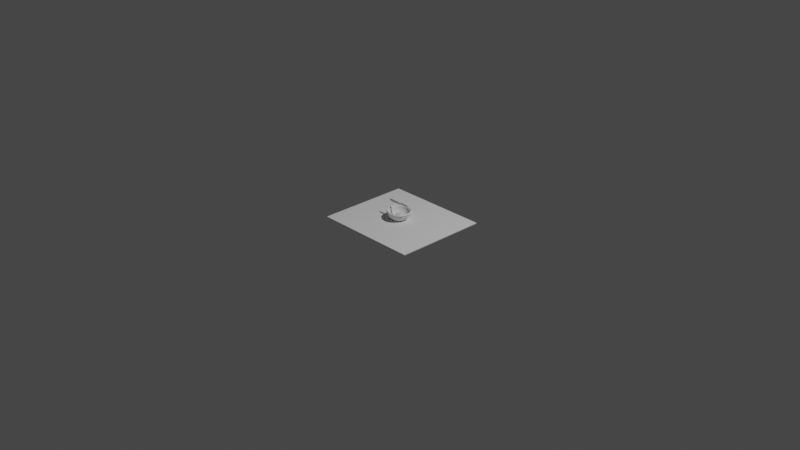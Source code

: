 # Source: apple.blend  (saved by Blender 4.0.36; exported with 4.5.12 LTS)
import bpy
from mathutils import Matrix  # noqa: F401  (used for matrix-valued properties, if any)

bpy.ops.wm.read_factory_settings(use_empty=True)
scene = bpy.context.scene
scene.name = 'Scene'

# ---- collections
col_collection = bpy.data.collections.new('collection'); scene.collection.children.link(col_collection)
col_assets = bpy.data.collections.new('assets'); scene.collection.children.link(col_assets)
col_items = bpy.data.collections.new('items'); scene.collection.children.link(col_items)

# ---- world
world_world = bpy.data.worlds.new('World'); scene.world = world_world
world_world.use_nodes = True; world_world.node_tree.nodes.clear()
_N = world_world.node_tree.nodes; _L = world_world.node_tree.links
n0 = _N.new('ShaderNodeOutputWorld'); n0.name = 'World Output'; n0.location = (300, 300)
n1 = _N.new('ShaderNodeBackground'); n1.name = 'Background'; n1.location = (10, 300)
n1.inputs[0].default_value = (0.05088, 0.05088, 0.05088, 1.0)
_L.new(n1.outputs[0], n0.inputs[0])
n0.is_active_output = True
world_world.color = (0.05088, 0.05088, 0.05088)
world_world.use_sun_shadow = False
world_world.sun_shadow_jitter_overblur = 0.0

# ---- cameras
cam_camera = bpy.data.cameras.new('Camera')
cam_camera.clip_end = 100.0
cam_camera.ortho_scale = 7.314

# ---- lights
light_light = bpy.data.lights.new('Light', 'POINT')
light_light.transmission_factor = 0.0
light_light.use_soft_falloff = False
light_light.energy = 1000.0
light_light.shadow_soft_size = 0.1
light_light.shadow_maximum_resolution = 0.006
light_light.use_absolute_resolution = True

# ---- meshes
me_sphere = bpy.data.meshes.new('Sphere')
me_sphere.from_pydata([(-0.002699, 0.008491, 0.01736), (-0.0007286, 0.01886, 0.02115), (0.0004356, 0.03418, 0.01749), (0.0005803, 0.03841, 0.009168), (0.0006242, 0.0395, -0.0003679), (0.001085, 0.03234, -0.02011), (-0.0002375, 0.01989, -0.03685), (-0.003859, 0.01229, -0.03167), (0.001324, 0.007889, 0.01767), (0.00698, 0.01768, 0.0222), (0.0115, 0.02559, 0.02383), (0.01469, 0.03151, 0.01907), (0.01725, 0.0354, 0.01006), (0.01808, 0.0364, -0.000285), (0.01659, 0.03427, -0.01084), (0.01363, 0.03006, -0.02011), (0.009905, 0.02472, -0.03183), (0.005199, 0.01877, -0.03718), (-0.001062, 0.01174, -0.03222), (9.768e-05, 0.0005731, 0.007332), (0.005264, 0.006137, 0.01807), (0.01388, 0.01376, 0.02316), (0.02084, 0.01955, 0.0247), (0.02634, 0.02404, 0.01944), (0.03056, 0.02697, 0.01006), (0.0319, 0.02771, -0.000285), (0.02932, 0.02606, -0.01084), (0.02361, 0.02298, -0.02011), (0.0161, 0.01909, -0.0317), (0.009005, 0.01487, -0.0368), (0.001075, 0.009833, -0.03242), (0.008325, 0.00339, 0.01835), (0.01838, 0.007493, 0.02346), (0.02641, 0.01058, 0.02471), (0.03294, 0.01301, 0.01944), (0.03767, 0.0146, 0.01006), (0.0392, 0.015, -0.000285), (0.03625, 0.01404, -0.01084), (0.03055, 0.01246, -0.0201), (0.02065, 0.01067, -0.03119), (0.01154, 0.009061, -0.03612), (0.002543, 0.006934, -0.03224), (0.009992, 5.523e-07, 0.01843), (0.01974, 1.08e-05, 0.02343), (0.02777, 3.256e-06, 0.02471), (0.0342, 9.909e-06, 0.01944), (0.03925, 3.154e-05, 0.01006), (0.04086, 4.435e-05, -0.000285), (0.03733, 3.612e-05, -0.01084), (0.0314, 0.0002208, -0.01986), (0.02306, 0.001204, -0.03057), (0.01276, 0.002514, -0.03535), (0.00333, 0.003574, -0.03178), (0.01008, -0.003441, 0.01843), (0.01826, -0.007437, 0.02226), (0.02539, -0.01052, 0.02311), (0.0311, -0.01288, 0.01866), (0.0344, -0.01441, 0.01006), (0.03436, -0.0148, -0.000285), (0.03015, -0.01377, -0.0108), (0.02449, -0.01115, -0.01913), (0.01878, -0.00748, -0.02972), (0.0121, -0.003665, -0.03476), (0.003267, 0.0002936, -0.03129), (0.008531, -0.006254, 0.01839), (0.01442, -0.01376, 0.02124), (0.01944, -0.01949, 0.02136), (0.02379, -0.02414, 0.01724), (0.02587, -0.02739, 0.009865), (0.02505, -0.0283, -0.000285), (0.02031, -0.02585, -0.01076), (0.01474, -0.02049, -0.01887), (0.01182, -0.0145, -0.02938), (0.008569, -0.008706, -0.03448), (0.002117, -0.002443, -0.03081), (0.005445, -0.007843, 0.01842), (0.00833, -0.01774, 0.02206), (0.01053, -0.02557, 0.02312), (0.01288, -0.03176, 0.01876), (0.01403, -0.03616, 0.01006), (0.01334, -0.03744, -0.000285), (0.01056, -0.03393, -0.01084), (0.006872, -0.02689, -0.01934), (0.005148, -0.01926, -0.02979), (0.003661, -0.01202, -0.03416), (-7.531e-05, -0.004283, -0.03034), (0.001049, -0.00791, 0.01843), (0.0007275, -0.01864, 0.02338), (1.107e-07, -0.02755, 0.02471), (-3.482e-05, -0.034, 0.01944), (-0.0001533, -0.03838, 0.01006), (-0.0005329, -0.03954, -0.000285), (-0.001264, -0.03586, -0.01084), (-0.001886, -0.02872, -0.01972), (-0.002085, -0.02088, -0.02982), (-0.001939, -0.01321, -0.0335), (-0.002934, -0.005002, -0.02991), (-0.003865, -0.006801, 0.01843), (-0.007537, -0.01687, 0.02346), (-0.01071, -0.02537, 0.02471), (-0.01342, -0.0311, 0.01944), (-0.01544, -0.0347, 0.01006), (-0.01605, -0.03557, -0.000285), (-0.01481, -0.0324, -0.01084), (-0.01265, -0.02625, -0.01995), (-0.0104, -0.01929, -0.02919), (-0.007899, -0.01222, -0.03274), (-0.005872, -0.004521, -0.02966), (-0.0036, 0.003295, -0.02764), (-0.008177, -0.005014, 0.0184), (-0.01462, -0.01299, 0.02337), (-0.01979, -0.01944, 0.02471), (-0.02469, -0.0238, 0.01944), (-0.02822, -0.02655, 0.01006), (-0.02927, -0.0272, -0.000285), (-0.02689, -0.02506, -0.01084), (-0.02266, -0.02036, -0.01977), (-0.01811, -0.01485, -0.02896), (-0.01345, -0.009187, -0.03265), (-0.008539, -0.0029, -0.0298), (-0.01098, -0.002521, 0.01824), (-0.01893, -0.00715, 0.02245), (-0.0256, -0.01052, 0.02356), (-0.03164, -0.01288, 0.0189), (-0.03576, -0.01437, 0.01006), (-0.03685, -0.01472, -0.000285), (-0.03402, -0.01371, -0.01084), (-0.02908, -0.01123, -0.01991), (-0.02359, -0.007997, -0.02978), (-0.01755, -0.004435, -0.03385), (-0.01058, -0.0003379, -0.03018), (-0.01194, 0.0004998, 0.01794), (-0.02013, 1.947e-05, 0.02153), (-0.02749, 1.177e-08, 0.02223), (-0.03376, 1.629e-08, 0.01786), (-0.03798, 1.448e-08, 0.009935), (-0.0391, 1.167e-08, -0.000285), (-0.03656, 1.394e-08, -0.01084), (-0.03155, 6.826e-05, -0.02011), (-0.02578, 0.0006001, -0.03105), (-0.01911, 0.00157, -0.03474), (-0.01165, 0.002841, -0.0304), (-0.01131, 0.003564, 0.01768), (-0.01852, 0.007291, 0.02131), (-0.02574, 0.01052, 0.02249), (-0.03209, 0.01288, 0.0184), (-0.03665, 0.01437, 0.01002), (-0.03797, 0.01472, -0.000285), (-0.03524, 0.01373, -0.01084), (-0.03004, 0.01181, -0.02011), (-0.02397, 0.00975, -0.03074), (-0.01778, 0.008016, -0.03426), (-0.01138, 0.006198, -0.03041), (-0.00937, 0.00617, 0.01743), (-0.01423, 0.01326, 0.02115), (-0.02009, 0.01944, 0.0222), (-0.02543, 0.02381, 0.01757), (-0.02962, 0.02657, 0.009366), (-0.03097, 0.02722, -0.000306), (-0.02822, 0.02539, -0.01084), (-0.02337, 0.02199, -0.02008), (-0.0182, 0.018, -0.02955), (-0.01377, 0.01388, -0.03361), (-0.009687, 0.009218, -0.03051), (-0.006386, 0.007901, 0.01727), (-0.008088, 0.0173, 0.02071), (-0.01087, 0.02553, 0.02136), (-0.01387, 0.03139, 0.0166), (-0.01633, 0.03513, 0.008587), (-0.01714, 0.03603, -0.0005643), (-0.01538, 0.03368, -0.01084), (-0.01243, 0.02934, -0.02011), (-0.008836, 0.02399, -0.0308), (-0.007084, 0.01811, -0.03501), (-0.006993, 0.01139, -0.03098), (0.0002688, 0.02774, 0.02225), (0.0007326, 0.03706, -0.01084), (0.001709, 0.02645, -0.03183), (-8.15e-05, 0.001847, 0.009403), (-0.001949, 0.0008993, 0.01646), (0.001078, 0.001437, 0.009403), (-0.0008632, 0.0003859, 0.01652), (0.001559, 0.000446, 0.009403), (-0.0004132, -0.0008536, 0.01655), (0.001078, -0.0005447, 0.009403), (-0.0008632, -0.002093, 0.01652), (-8.15e-05, -0.000955, 0.009403), (-0.001949, -0.002606, 0.01646), (-0.001241, -0.0005447, 0.009403), (-0.003036, -0.002093, 0.01639), (-0.001722, 0.000446, 0.009403), (-0.003486, -0.0008536, 0.01636), (-0.001241, 0.001437, 0.009403), (-0.003036, 0.0003859, 0.01639), (-0.0008003, -0.001366, 0.0232), (-0.0001405, -0.001736, 0.02297), (0.0001328, -0.002629, 0.02287), (-0.0001405, -0.003523, 0.02297), (-0.0008003, -0.003893, 0.0232), (-0.00146, -0.003523, 0.02343), (-0.001733, -0.002629, 0.02353), (-0.00146, -0.001736, 0.02343), (0.00601, 0.001787, 0.0349), (0.00718, 0.001135, 0.03453), (0.007665, -0.0004377, 0.03437), (0.00718, -0.002011, 0.03453), (0.00601, -0.002663, 0.0349), (0.004839, -0.002011, 0.03527), (0.004354, -0.0004377, 0.03543), (0.004839, 0.001135, 0.03527), (5.838e-05, -0.003103, 0.02903), (0.0004895, -0.002036, 0.02895), (0.00153, -0.004613, 0.02875), (0.0004895, -0.004171, 0.02895), (0.003002, -0.002001, 0.02848), (0.002571, -0.003068, 0.02856), (0.00153, -0.001593, 0.02875), (0.002571, -0.0009328, 0.02856), (0.004354, -0.0004377, 0.03543), (0.00601, -0.002663, 0.0349), (0.007665, -0.0004377, 0.03437), (0.00601, 0.001787, 0.0349), (0.004839, 0.001135, 0.03527), (0.004839, -0.002011, 0.03527), (0.00718, -0.002011, 0.03453), (0.00718, 0.001135, 0.03453)], [], [(5, 176, 14, 15), (3, 2, 11, 12), (108, 7, 18), (1, 0, 8, 9), (177, 5, 15, 16), (4, 3, 12, 13), (175, 1, 9, 10), (6, 177, 16, 17), (176, 4, 13, 14), (2, 175, 10, 11), (7, 6, 17, 18), (0, 19, 8), (10, 9, 21, 22), (17, 16, 28, 29), (14, 13, 25, 26), (11, 10, 22, 23), (18, 17, 29, 30), (8, 19, 20), (15, 14, 26, 27), (12, 11, 23, 24), (108, 18, 30), (9, 8, 20, 21), (16, 15, 27, 28), (13, 12, 24, 25), (24, 23, 34, 35), (108, 30, 41), (21, 20, 31, 32), (28, 27, 38, 39), (25, 24, 35, 36), (22, 21, 32, 33), (29, 28, 39, 40), (26, 25, 36, 37), (23, 22, 33, 34), (30, 29, 40, 41), (20, 19, 31), (27, 26, 37, 38), (34, 33, 44, 45), (41, 40, 51, 52), (31, 19, 42), (38, 37, 48, 49), (35, 34, 45, 46), (108, 41, 52), (32, 31, 42, 43), (39, 38, 49, 50), (36, 35, 46, 47), (33, 32, 43, 44), (40, 39, 50, 51), (37, 36, 47, 48), (47, 46, 57, 58), (44, 43, 54, 55), (51, 50, 61, 62), (48, 47, 58, 59), (45, 44, 55, 56), (52, 51, 62, 63), (42, 19, 53), (49, 48, 59, 60), (46, 45, 56, 57), (108, 52, 63), (43, 42, 53, 54), (50, 49, 60, 61), (57, 56, 67, 68), (108, 63, 74), (54, 53, 64, 65), (61, 60, 71, 72), (58, 57, 68, 69), (55, 54, 65, 66), (62, 61, 72, 73), (59, 58, 69, 70), (56, 55, 66, 67), (63, 62, 73, 74), (53, 19, 64), (60, 59, 70, 71), (70, 69, 80, 81), (67, 66, 77, 78), (74, 73, 84, 85), (64, 19, 75), (71, 70, 81, 82), (68, 67, 78, 79), (108, 74, 85), (65, 64, 75, 76), (72, 71, 82, 83), (69, 68, 79, 80), (66, 65, 76, 77), (73, 72, 83, 84), (80, 79, 90, 91), (77, 76, 87, 88), (84, 83, 94, 95), (81, 80, 91, 92), (78, 77, 88, 89), (85, 84, 95, 96), (75, 19, 86), (82, 81, 92, 93), (79, 78, 89, 90), (108, 85, 96), (76, 75, 86, 87), (83, 82, 93, 94), (93, 92, 103, 104), (90, 89, 100, 101), (108, 96, 107), (87, 86, 97, 98), (94, 93, 104, 105), (91, 90, 101, 102), (88, 87, 98, 99), (95, 94, 105, 106), (92, 91, 102, 103), (89, 88, 99, 100), (96, 95, 106, 107), (86, 19, 97), (103, 102, 114, 115), (100, 99, 111, 112), (107, 106, 118, 119), (97, 19, 109), (104, 103, 115, 116), (101, 100, 112, 113), (108, 107, 119), (98, 97, 109, 110), (105, 104, 116, 117), (102, 101, 113, 114), (99, 98, 110, 111), (106, 105, 117, 118), (117, 116, 127, 128), (114, 113, 124, 125), (111, 110, 121, 122), (118, 117, 128, 129), (115, 114, 125, 126), (112, 111, 122, 123), (119, 118, 129, 130), (109, 19, 120), (116, 115, 126, 127), (113, 112, 123, 124), (108, 119, 130), (110, 109, 120, 121), (120, 19, 131), (127, 126, 137, 138), (124, 123, 134, 135), (108, 130, 141), (121, 120, 131, 132), (128, 127, 138, 139), (125, 124, 135, 136), (122, 121, 132, 133), (129, 128, 139, 140), (126, 125, 136, 137), (123, 122, 133, 134), (130, 129, 140, 141), (140, 139, 150, 151), (137, 136, 147, 148), (134, 133, 144, 145), (141, 140, 151, 152), (131, 19, 142), (138, 137, 148, 149), (135, 134, 145, 146), (108, 141, 152), (132, 131, 142, 143), (139, 138, 149, 150), (136, 135, 146, 147), (133, 132, 143, 144), (143, 142, 153, 154), (150, 149, 160, 161), (147, 146, 157, 158), (144, 143, 154, 155), (151, 150, 161, 162), (148, 147, 158, 159), (145, 144, 155, 156), (152, 151, 162, 163), (142, 19, 153), (149, 148, 159, 160), (146, 145, 156, 157), (108, 152, 163), (163, 162, 173, 174), (153, 19, 164), (160, 159, 170, 171), (157, 156, 167, 168), (108, 163, 174), (154, 153, 164, 165), (161, 160, 171, 172), (158, 157, 168, 169), (155, 154, 165, 166), (162, 161, 172, 173), (159, 158, 169, 170), (156, 155, 166, 167), (166, 165, 1, 175), (173, 172, 177, 6), (170, 169, 4, 176), (167, 166, 175, 2), (174, 173, 6, 7), (164, 19, 0), (171, 170, 176, 5), (168, 167, 2, 3), (108, 174, 7), (165, 164, 0, 1), (172, 171, 5, 177), (169, 168, 3, 4), (178, 179, 181, 180), (180, 181, 183, 182), (182, 183, 185, 184), (184, 185, 187, 186), (186, 187, 189, 188), (188, 189, 191, 190), (179, 193, 201, 194), (190, 191, 193, 192), (192, 193, 179, 178), (222, 218, 208, 209), (181, 179, 194, 195), (185, 183, 196, 197), (191, 189, 199, 200), (187, 185, 197, 198), (193, 191, 200, 201), (183, 181, 195, 196), (189, 187, 198, 199), (203, 202, 209, 208, 207, 206, 205, 204), (223, 219, 206, 207), (224, 220, 204, 205), (225, 221, 202, 203), (221, 222, 209, 202), (218, 223, 207, 208), (219, 224, 205, 206), (220, 225, 203, 204), (196, 195, 217, 214), (198, 197, 215, 212), (200, 199, 213, 210), (194, 201, 211, 216), (195, 194, 216, 217), (197, 196, 214, 215), (199, 198, 212, 213), (201, 200, 210, 211), (214, 217, 225, 220), (212, 215, 224, 219), (210, 213, 223, 218), (216, 211, 222, 221), (217, 216, 221, 225), (215, 214, 220, 224), (213, 212, 219, 223), (211, 210, 218, 222)])
me_sphere.polygons.foreach_set('use_smooth', [True] * 233)
_uv = me_sphere.uv_layers.new(name='UVMap')
_uv.uv.foreach_set('vector', [0.2747, 0.524, 0.3328, 0.5562, 0.2741, 0.63, 0.2327, 0.589, 0.4262, 0.6464, 0.4569, 0.6989, 0.3859, 0.7482, 0.3509, 0.7095, 0.02632, 0.4406, 0.08992, 0.4423, 0.08703, 0.4607, 0.4971, 0.8053, 0.5274, 0.8748, 0.5016, 0.8853, 0.4494, 0.8232, 0.1965, 0.4933, 0.2747, 0.524, 0.2327, 0.589, 0.1754, 0.5393, 0.3862, 0.5994, 0.4262, 0.6464, 0.3509, 0.7095, 0.3135, 0.6711, 0.4758, 0.7488, 0.4971, 0.8053, 0.4494, 0.8232, 0.4132, 0.7828, 0.1465, 0.4715, 0.1965, 0.4933, 0.1754, 0.5393, 0.1361, 0.5038, 0.3328, 0.5562, 0.3862, 0.5994, 0.3135, 0.6711, 0.2741, 0.63, 0.4569, 0.6989, 0.4758, 0.7488, 0.4132, 0.7828, 0.3859, 0.7482, 0.08992, 0.4423, 0.1465, 0.4715, 0.1361, 0.5038, 0.08703, 0.4607, 0.5274, 0.8748, 0.5429, 0.9613, 0.5016, 0.8853, 0.4132, 0.7828, 0.4494, 0.8232, 0.4101, 0.8524, 0.3684, 0.8218, 0.1361, 0.5038, 0.1754, 0.5393, 0.143, 0.5736, 0.1133, 0.5265, 0.2741, 0.63, 0.3135, 0.6711, 0.2567, 0.728, 0.2214, 0.6876, 0.3859, 0.7482, 0.4132, 0.7828, 0.3684, 0.8218, 0.3336, 0.7935, 0.08703, 0.4607, 0.1361, 0.5038, 0.1133, 0.5265, 0.0755, 0.4751, 0.5016, 0.8853, 0.5429, 0.9613, 0.4764, 0.9013, 0.2327, 0.589, 0.2741, 0.63, 0.2214, 0.6876, 0.1871, 0.6395, 0.3509, 0.7095, 0.3859, 0.7482, 0.3336, 0.7935, 0.2938, 0.7609, 0.02632, 0.4406, 0.08703, 0.4607, 0.0755, 0.4751, 0.4494, 0.8232, 0.5016, 0.8853, 0.4764, 0.9013, 0.4101, 0.8524, 0.1754, 0.5393, 0.2327, 0.589, 0.1871, 0.6395, 0.143, 0.5736, 0.3135, 0.6711, 0.3509, 0.7095, 0.2938, 0.7609, 0.2567, 0.728, 0.2938, 0.7609, 0.3336, 0.7935, 0.2939, 0.8456, 0.2478, 0.8139, 0.02632, 0.4406, 0.0755, 0.4751, 0.05755, 0.4855, 0.4101, 0.8524, 0.4764, 0.9013, 0.4565, 0.9212, 0.3831, 0.8913, 0.143, 0.5736, 0.1871, 0.6395, 0.1332, 0.6851, 0.09779, 0.6056, 0.2567, 0.728, 0.2938, 0.7609, 0.2478, 0.8139, 0.2071, 0.7783, 0.3684, 0.8218, 0.4101, 0.8524, 0.3831, 0.8913, 0.3359, 0.8694, 0.1133, 0.5265, 0.143, 0.5736, 0.09779, 0.6056, 0.07958, 0.5449, 0.2214, 0.6876, 0.2567, 0.728, 0.2071, 0.7783, 0.1679, 0.7354, 0.3336, 0.7935, 0.3684, 0.8218, 0.3359, 0.8694, 0.2939, 0.8456, 0.0755, 0.4751, 0.1133, 0.5265, 0.07958, 0.5449, 0.05755, 0.4855, 0.4764, 0.9013, 0.5429, 0.9613, 0.4565, 0.9212, 0.1871, 0.6395, 0.2214, 0.6876, 0.1679, 0.7354, 0.1332, 0.6851, 0.2939, 0.8456, 0.3359, 0.8694, 0.3163, 0.932, 0.2629, 0.9176, 0.05755, 0.4855, 0.07958, 0.5449, 0.03903, 0.5582, 0.03607, 0.4919, 0.4565, 0.9212, 0.5429, 0.9613, 0.4443, 0.9436, 0.1332, 0.6851, 0.1679, 0.7354, 0.09786, 0.7829, 0.06716, 0.719, 0.2478, 0.8139, 0.2939, 0.8456, 0.2629, 0.9176, 0.1987, 0.8868, 0.02632, 0.4406, 0.05755, 0.4855, 0.03607, 0.4919, 0.3831, 0.8913, 0.4565, 0.9212, 0.4443, 0.9436, 0.3701, 0.9386, 0.09779, 0.6056, 0.1332, 0.6851, 0.06716, 0.719, 0.04295, 0.6334, 0.2071, 0.7783, 0.2478, 0.8139, 0.1987, 0.8868, 0.1425, 0.8434, 0.3359, 0.8694, 0.3831, 0.8913, 0.3701, 0.9386, 0.3163, 0.932, 0.07958, 0.5449, 0.09779, 0.6056, 0.04295, 0.6334, 0.03903, 0.5582, 0.1679, 0.7354, 0.2071, 0.7783, 0.1425, 0.8434, 0.09786, 0.7829, 0.4147, 0.1222, 0.4596, 0.168, 0.3976, 0.23, 0.3546, 0.1935, 0.5167, 0.2704, 0.5271, 0.3199, 0.4833, 0.3388, 0.4587, 0.2994, 0.1412, 0.02571, 0.2119, 0.03483, 0.1881, 0.08898, 0.1394, 0.064, 0.3558, 0.08631, 0.4147, 0.1222, 0.3546, 0.1935, 0.301, 0.1603, 0.4962, 0.2231, 0.5167, 0.2704, 0.4587, 0.2994, 0.4322, 0.2666, 0.07811, 0.02549, 0.1412, 0.02571, 0.1394, 0.064, 0.07876, 0.04611, 0.5402, 0.3878, 0.5741, 0.4764, 0.5183, 0.3931, 0.2928, 0.06154, 0.3558, 0.08631, 0.301, 0.1603, 0.2497, 0.1296, 0.4596, 0.168, 0.4962, 0.2231, 0.4322, 0.2666, 0.3976, 0.23, 0.0285, 0.03352, 0.07811, 0.02549, 0.07876, 0.04611, 0.5271, 0.3199, 0.5402, 0.3878, 0.5183, 0.3931, 0.4833, 0.3388, 0.2119, 0.03483, 0.2928, 0.06154, 0.2497, 0.1296, 0.1881, 0.08898, 0.3976, 0.23, 0.4322, 0.2666, 0.3772, 0.3127, 0.3421, 0.2878, 0.0285, 0.03352, 0.07876, 0.04611, 0.07311, 0.06378, 0.4833, 0.3388, 0.5183, 0.3931, 0.5013, 0.4061, 0.447, 0.3685, 0.1881, 0.08898, 0.2497, 0.1296, 0.199, 0.1893, 0.1527, 0.1346, 0.3546, 0.1935, 0.3976, 0.23, 0.3421, 0.2878, 0.2993, 0.2593, 0.4587, 0.2994, 0.4833, 0.3388, 0.447, 0.3685, 0.4103, 0.34, 0.1394, 0.064, 0.1881, 0.08898, 0.1527, 0.1346, 0.1219, 0.09648, 0.301, 0.1603, 0.3546, 0.1935, 0.2993, 0.2593, 0.2474, 0.2271, 0.4322, 0.2666, 0.4587, 0.2994, 0.4103, 0.34, 0.3772, 0.3127, 0.07876, 0.04611, 0.1394, 0.064, 0.1219, 0.09648, 0.07311, 0.06378, 0.5183, 0.3931, 0.5741, 0.4764, 0.5013, 0.4061, 0.2497, 0.1296, 0.301, 0.1603, 0.2474, 0.2271, 0.199, 0.1893, 0.2474, 0.2271, 0.2993, 0.2593, 0.2502, 0.3153, 0.2037, 0.2788, 0.3772, 0.3127, 0.4103, 0.34, 0.3758, 0.3933, 0.3382, 0.3718, 0.07311, 0.06378, 0.1219, 0.09648, 0.09711, 0.1212, 0.06111, 0.07709, 0.5013, 0.4061, 0.5741, 0.4764, 0.4912, 0.4269, 0.199, 0.1893, 0.2474, 0.2271, 0.2037, 0.2788, 0.1581, 0.2318, 0.3421, 0.2878, 0.3772, 0.3127, 0.3382, 0.3718, 0.2948, 0.3441, 0.0285, 0.03352, 0.07311, 0.06378, 0.06111, 0.07709, 0.447, 0.3685, 0.5013, 0.4061, 0.4912, 0.4269, 0.4226, 0.4074, 0.1527, 0.1346, 0.199, 0.1893, 0.1581, 0.2318, 0.1179, 0.1671, 0.2993, 0.2593, 0.3421, 0.2878, 0.2948, 0.3441, 0.2502, 0.3153, 0.4103, 0.34, 0.447, 0.3685, 0.4226, 0.4074, 0.3758, 0.3933, 0.1219, 0.09648, 0.1527, 0.1346, 0.1179, 0.1671, 0.09711, 0.1212, 0.2502, 0.3153, 0.2948, 0.3441, 0.248, 0.4127, 0.195, 0.3727, 0.3758, 0.3933, 0.4226, 0.4074, 0.4132, 0.4547, 0.3567, 0.4546, 0.09711, 0.1212, 0.1179, 0.1671, 0.0789, 0.1886, 0.06549, 0.137, 0.2037, 0.2788, 0.2502, 0.3153, 0.195, 0.3727, 0.1488, 0.3204, 0.3382, 0.3718, 0.3758, 0.3933, 0.3567, 0.4546, 0.3073, 0.4405, 0.06111, 0.07709, 0.09711, 0.1212, 0.06549, 0.137, 0.04432, 0.0848, 0.4912, 0.4269, 0.5741, 0.4764, 0.4879, 0.4555, 0.1581, 0.2318, 0.2037, 0.2788, 0.1488, 0.3204, 0.1126, 0.2599, 0.2948, 0.3441, 0.3382, 0.3718, 0.3073, 0.4405, 0.248, 0.4127, 0.0285, 0.03352, 0.06111, 0.07709, 0.04432, 0.0848, 0.4226, 0.4074, 0.4912, 0.4269, 0.4879, 0.4555, 0.4132, 0.4547, 0.1179, 0.1671, 0.1581, 0.2318, 0.1126, 0.2599, 0.0789, 0.1886, 0.7393, 0.09395, 0.8071, 0.1257, 0.752, 0.1898, 0.7014, 0.1513, 0.9071, 0.2223, 0.9348, 0.2825, 0.8628, 0.3165, 0.8308, 0.2732, 0.4955, 0.04793, 0.5505, 0.05023, 0.5447, 0.06839, 0.9561, 0.3909, 0.9602, 0.4679, 0.9285, 0.4751, 0.9054, 0.4041, 0.6617, 0.06448, 0.7393, 0.09395, 0.7014, 0.1513, 0.6413, 0.1138, 0.8658, 0.1693, 0.9071, 0.2223, 0.8308, 0.2732, 0.7949, 0.2315, 0.9468, 0.3339, 0.9561, 0.3909, 0.9054, 0.4041, 0.8854, 0.3546, 0.6085, 0.05128, 0.6617, 0.06448, 0.6413, 0.1138, 0.5959, 0.08864, 0.8071, 0.1257, 0.8658, 0.1693, 0.7949, 0.2315, 0.752, 0.1898, 0.9348, 0.2825, 0.9468, 0.3339, 0.8854, 0.3546, 0.8628, 0.3165, 0.5505, 0.05023, 0.6085, 0.05128, 0.5959, 0.08864, 0.5447, 0.06839, 0.9602, 0.4679, 0.9641, 0.5581, 0.9285, 0.4751, 0.752, 0.1898, 0.7949, 0.2315, 0.7363, 0.2852, 0.7004, 0.2441, 0.8628, 0.3165, 0.8854, 0.3546, 0.8375, 0.3861, 0.8078, 0.3559, 0.5447, 0.06839, 0.5959, 0.08864, 0.5721, 0.122, 0.5329, 0.08425, 0.9285, 0.4751, 0.9641, 0.5581, 0.8999, 0.4856, 0.7014, 0.1513, 0.752, 0.1898, 0.7004, 0.2441, 0.6586, 0.2021, 0.8308, 0.2732, 0.8628, 0.3165, 0.8078, 0.3559, 0.7718, 0.3208, 0.4955, 0.04793, 0.5447, 0.06839, 0.5329, 0.08425, 0.9054, 0.4041, 0.9285, 0.4751, 0.8999, 0.4856, 0.8623, 0.4247, 0.6413, 0.1138, 0.7014, 0.1513, 0.6586, 0.2021, 0.6098, 0.1567, 0.7949, 0.2315, 0.8308, 0.2732, 0.7718, 0.3208, 0.7363, 0.2852, 0.8854, 0.3546, 0.9054, 0.4041, 0.8623, 0.4247, 0.8375, 0.3861, 0.5959, 0.08864, 0.6413, 0.1138, 0.6098, 0.1567, 0.5721, 0.122, 0.6098, 0.1567, 0.6586, 0.2021, 0.6093, 0.2424, 0.5677, 0.1875, 0.7363, 0.2852, 0.7718, 0.3208, 0.7222, 0.3712, 0.6834, 0.3341, 0.8375, 0.3861, 0.8623, 0.4247, 0.8312, 0.4555, 0.798, 0.4272, 0.5721, 0.122, 0.6098, 0.1567, 0.5677, 0.1875, 0.5401, 0.1469, 0.7004, 0.2441, 0.7363, 0.2852, 0.6834, 0.3341, 0.6459, 0.2892, 0.8078, 0.3559, 0.8375, 0.3861, 0.798, 0.4272, 0.7624, 0.4027, 0.5329, 0.08425, 0.5721, 0.122, 0.5401, 0.1469, 0.516, 0.0964, 0.8999, 0.4856, 0.9641, 0.5581, 0.8792, 0.499, 0.6586, 0.2021, 0.7004, 0.2441, 0.6459, 0.2892, 0.6093, 0.2424, 0.7718, 0.3208, 0.8078, 0.3559, 0.7624, 0.4027, 0.7222, 0.3712, 0.4955, 0.04793, 0.5329, 0.08425, 0.516, 0.0964, 0.8623, 0.4247, 0.8999, 0.4856, 0.8792, 0.499, 0.8312, 0.4555, 0.8792, 0.499, 0.9641, 0.5581, 0.8685, 0.5169, 0.6093, 0.2424, 0.6459, 0.2892, 0.5791, 0.3363, 0.5484, 0.2772, 0.7222, 0.3712, 0.7624, 0.4027, 0.7188, 0.4669, 0.6687, 0.4368, 0.4955, 0.04793, 0.516, 0.0964, 0.4954, 0.1023, 0.8312, 0.4555, 0.8792, 0.499, 0.8685, 0.5169, 0.813, 0.498, 0.5677, 0.1875, 0.6093, 0.2424, 0.5484, 0.2772, 0.5155, 0.2053, 0.6834, 0.3341, 0.7222, 0.3712, 0.6687, 0.4368, 0.6199, 0.3921, 0.798, 0.4272, 0.8312, 0.4555, 0.813, 0.498, 0.7663, 0.4849, 0.5401, 0.1469, 0.5677, 0.1875, 0.5155, 0.2053, 0.5021, 0.1578, 0.6459, 0.2892, 0.6834, 0.3341, 0.6199, 0.3921, 0.5791, 0.3363, 0.7624, 0.4027, 0.798, 0.4272, 0.7663, 0.4849, 0.7188, 0.4669, 0.516, 0.0964, 0.5401, 0.1469, 0.5021, 0.1578, 0.4954, 0.1023, 0.6233, 0.5095, 0.6745, 0.5144, 0.651, 0.5682, 0.6095, 0.55, 0.811, 0.5767, 0.8683, 0.6217, 0.8049, 0.684, 0.7624, 0.6441, 0.9348, 0.7286, 0.9484, 0.7749, 0.8909, 0.7989, 0.8687, 0.763, 0.5665, 0.5128, 0.6233, 0.5095, 0.6095, 0.55, 0.5634, 0.5342, 0.9632, 0.8771, 0.9868, 0.9759, 0.9449, 0.8848, 0.7502, 0.5438, 0.811, 0.5767, 0.7624, 0.6441, 0.7136, 0.6067, 0.9098, 0.6763, 0.9348, 0.7286, 0.8687, 0.763, 0.8402, 0.7233, 0.5116, 0.513, 0.5665, 0.5128, 0.5634, 0.5342, 0.9569, 0.8204, 0.9632, 0.8771, 0.9449, 0.8848, 0.9143, 0.8379, 0.6745, 0.5144, 0.7502, 0.5438, 0.7136, 0.6067, 0.651, 0.5682, 0.8683, 0.6217, 0.9098, 0.6763, 0.8402, 0.7233, 0.8049, 0.684, 0.9484, 0.7749, 0.9569, 0.8204, 0.9143, 0.8379, 0.8909, 0.7989, 0.9143, 0.8379, 0.9449, 0.8848, 0.9297, 0.8995, 0.8808, 0.8662, 0.651, 0.5682, 0.7136, 0.6067, 0.6687, 0.661, 0.6166, 0.6187, 0.8049, 0.684, 0.8402, 0.7233, 0.7874, 0.766, 0.7556, 0.7325, 0.8909, 0.7989, 0.9143, 0.8379, 0.8808, 0.8662, 0.8458, 0.8331, 0.6095, 0.55, 0.651, 0.5682, 0.6166, 0.6187, 0.5824, 0.5876, 0.7624, 0.6441, 0.8049, 0.684, 0.7556, 0.7325, 0.7145, 0.6976, 0.8687, 0.763, 0.8909, 0.7989, 0.8458, 0.8331, 0.8177, 0.8013, 0.5634, 0.5342, 0.6095, 0.55, 0.5824, 0.5876, 0.5524, 0.5532, 0.9449, 0.8848, 0.9868, 0.9759, 0.9297, 0.8995, 0.7136, 0.6067, 0.7624, 0.6441, 0.7145, 0.6976, 0.6687, 0.661, 0.8402, 0.7233, 0.8687, 0.763, 0.8177, 0.8013, 0.7874, 0.766, 0.5116, 0.513, 0.5634, 0.5342, 0.5524, 0.5532, 0.5524, 0.5532, 0.5824, 0.5876, 0.5391, 0.6187, 0.5358, 0.568, 0.9297, 0.8995, 0.9868, 0.9759, 0.9186, 0.9189, 0.6687, 0.661, 0.7145, 0.6976, 0.6573, 0.7533, 0.6139, 0.7124, 0.7874, 0.766, 0.8177, 0.8013, 0.7711, 0.8548, 0.7349, 0.8229, 0.5116, 0.513, 0.5524, 0.5532, 0.5358, 0.568, 0.8808, 0.8662, 0.9297, 0.8995, 0.9186, 0.9189, 0.8555, 0.9027, 0.6166, 0.6187, 0.6687, 0.661, 0.6139, 0.7124, 0.5621, 0.6589, 0.7556, 0.7325, 0.7874, 0.766, 0.7349, 0.8229, 0.7002, 0.7901, 0.8458, 0.8331, 0.8808, 0.8662, 0.8555, 0.9027, 0.8078, 0.8807, 0.5824, 0.5876, 0.6166, 0.6187, 0.5621, 0.6589, 0.5391, 0.6187, 0.7145, 0.6976, 0.7556, 0.7325, 0.7002, 0.7901, 0.6573, 0.7533, 0.8177, 0.8013, 0.8458, 0.8331, 0.8078, 0.8807, 0.7711, 0.8548, 0.8078, 0.8807, 0.8555, 0.9027, 0.8401, 0.9477, 0.7824, 0.945, 0.5391, 0.6187, 0.5621, 0.6589, 0.5021, 0.6907, 0.4952, 0.6363, 0.6573, 0.7533, 0.7002, 0.7901, 0.6304, 0.8693, 0.5842, 0.8175, 0.7711, 0.8548, 0.8078, 0.8807, 0.7824, 0.945, 0.734, 0.9315, 0.5358, 0.568, 0.5391, 0.6187, 0.4952, 0.6363, 0.5161, 0.5761, 0.9186, 0.9189, 0.9868, 0.9759, 0.9119, 0.942, 0.6139, 0.7124, 0.6573, 0.7533, 0.5842, 0.8175, 0.5461, 0.7629, 0.7349, 0.8229, 0.7711, 0.8548, 0.734, 0.9315, 0.6803, 0.9058, 0.5116, 0.513, 0.5358, 0.568, 0.5161, 0.5761, 0.8555, 0.9027, 0.9186, 0.9189, 0.9119, 0.942, 0.8401, 0.9477, 0.5621, 0.6589, 0.6139, 0.7124, 0.5461, 0.7629, 0.5021, 0.6907, 0.7002, 0.7901, 0.7349, 0.8229, 0.6803, 0.9058, 0.6304, 0.8693, 0.02736, 0.8026, 0.02837, 0.8459, 0.02147, 0.8471, 0.01991, 0.8014, 0.07604, 0.801, 0.0782, 0.8468, 0.07006, 0.8479, 0.0693, 0.8015, 0.0693, 0.8015, 0.07006, 0.8479, 0.06212, 0.8492, 0.06301, 0.8033, 0.06301, 0.8033, 0.06212, 0.8492, 0.05514, 0.8495, 0.05599, 0.8055, 0.05599, 0.8055, 0.05514, 0.8495, 0.04847, 0.8487, 0.04851, 0.8066, 0.04851, 0.8066, 0.04847, 0.8487, 0.04164, 0.8473, 0.04156, 0.8062, 0.02837, 0.8459, 0.03483, 0.8461, 0.03758, 0.8895, 0.03268, 0.889, 0.04156, 0.8062, 0.04164, 0.8473, 0.03483, 0.8461, 0.03479, 0.8046, 0.03479, 0.8046, 0.03483, 0.8461, 0.02837, 0.8459, 0.02736, 0.8026, 0.03091, 0.9674, 0.03935, 0.9658, 0.03935, 0.9658, 0.03091, 0.9674, 0.02147, 0.8471, 0.02837, 0.8459, 0.03268, 0.889, 0.02771, 0.8893, 0.06212, 0.8492, 0.07006, 0.8479, 0.06442, 0.8896, 0.0587, 0.8904, 0.04164, 0.8473, 0.04847, 0.8487, 0.04902, 0.891, 0.04326, 0.8904, 0.05514, 0.8495, 0.06212, 0.8492, 0.0587, 0.8904, 0.05384, 0.891, 0.03483, 0.8461, 0.04164, 0.8473, 0.04326, 0.8904, 0.03758, 0.8895, 0.07006, 0.8479, 0.0782, 0.8468, 0.07022, 0.889, 0.06442, 0.8896, 0.04847, 0.8487, 0.05514, 0.8495, 0.05384, 0.891, 0.04902, 0.891, 0.1883, 0.9533, 0.1827, 0.9591, 0.1748, 0.9577, 0.1692, 0.9499, 0.1692, 0.9404, 0.1748, 0.9346, 0.1827, 0.936, 0.1883, 0.9437, 0.04861, 0.9649, 0.05726, 0.9655, 0.05726, 0.9655, 0.04861, 0.9649, 0.06503, 0.967, 0.07271, 0.9683, 0.07271, 0.9683, 0.06503, 0.9671, 0.01547, 0.9691, 0.02341, 0.9687, 0.02341, 0.9687, 0.01547, 0.9691, 0.02341, 0.9687, 0.03091, 0.9674, 0.03091, 0.9674, 0.02341, 0.9687, 0.03935, 0.9658, 0.04861, 0.9649, 0.04861, 0.9649, 0.03935, 0.9658, 0.05726, 0.9655, 0.06503, 0.967, 0.06503, 0.9671, 0.05726, 0.9655, 0.07271, 0.9683, 0.08109, 0.9691, 0.08109, 0.9691, 0.07271, 0.9683, 0.06442, 0.8896, 0.07022, 0.889, 0.07916, 0.9277, 0.07186, 0.9284, 0.05384, 0.891, 0.0587, 0.8904, 0.06502, 0.9271, 0.05553, 0.9249, 0.04326, 0.8904, 0.04902, 0.891, 0.04963, 0.9235, 0.04346, 0.9233, 0.03268, 0.889, 0.03758, 0.8895, 0.03716, 0.9244, 0.03076, 0.9261, 0.02771, 0.8893, 0.03268, 0.889, 0.03076, 0.9261, 0.02336, 0.9284, 0.0587, 0.8904, 0.06442, 0.8896, 0.07186, 0.9284, 0.06502, 0.9271, 0.04902, 0.891, 0.05384, 0.891, 0.05553, 0.9249, 0.04963, 0.9235, 0.03758, 0.8895, 0.04326, 0.8904, 0.04346, 0.9233, 0.03716, 0.9244, 0.07186, 0.9284, 0.07916, 0.9277, 0.08109, 0.9691, 0.07271, 0.9683, 0.05553, 0.9249, 0.06502, 0.9271, 0.06503, 0.967, 0.05726, 0.9655, 0.04346, 0.9233, 0.04963, 0.9235, 0.04861, 0.9649, 0.03935, 0.9658, 0.03076, 0.9261, 0.03716, 0.9244, 0.03091, 0.9674, 0.02341, 0.9687, 0.02336, 0.9284, 0.03076, 0.9261, 0.02341, 0.9687, 0.01547, 0.9691, 0.06502, 0.9271, 0.07186, 0.9284, 0.07271, 0.9683, 0.06503, 0.967, 0.04963, 0.9235, 0.05553, 0.9249, 0.05726, 0.9655, 0.04861, 0.9649, 0.03716, 0.9244, 0.04346, 0.9233, 0.03935, 0.9658, 0.03091, 0.9674])
me_sphere.update()
me_cube = bpy.data.meshes.new('Cube')
me_cube.from_pydata([(-0.1293, -0.009986, -0.004774), (-0.1293, -0.009986, 0.007007), (-0.1293, 0.008283, -0.004774), (-0.1293, 0.008283, 0.007007), (0.0163, -0.01119, -0.01572), (0.01715, -0.01119, 0.01651), (0.0163, 0.009489, -0.01572), (0.01715, 0.009489, 0.01651), (-0.004854, 0.008283, -0.01271), (-0.03011, 0.008283, -0.01245), (-0.05536, 0.008283, -0.01454), (-0.08062, 0.008283, -0.01585), (-0.1059, 0.008283, -0.01651), (-0.1059, 0.008283, 0.01651), (-0.08062, 0.008283, 0.01651), (-0.05536, 0.008283, 0.01651), (-0.03011, 0.008283, 0.01651), (-0.004854, 0.008283, 0.01651), (-0.1059, -0.009986, -0.01651), (-0.08062, -0.009986, -0.01585), (-0.05536, -0.009986, -0.01454), (-0.03011, -0.009986, -0.01245), (-0.004854, -0.009986, -0.01271), (-0.004854, -0.009986, 0.01651), (-0.03011, -0.009986, 0.01651), (-0.05536, -0.009986, 0.01651), (-0.08062, -0.009986, 0.01651), (-0.1059, -0.009986, 0.01651), (-0.1208, 0.008283, -0.01269), (-0.1208, -0.009986, 0.01438), (-0.1208, 0.008283, 0.01438), (-0.1208, -0.009986, -0.01269), (0.01506, 0.009489, 0.01651), (0.01422, -0.01119, -0.01547), (0.01422, 0.009489, -0.01547), (0.01506, -0.01119, 0.01651), (-0.1311, -0.0008773, -0.004774), (-0.1311, -0.0008263, -0.004774), (-0.1311, -0.0008263, 0.007007), (-0.1311, -0.0008773, 0.007007), (0.02115, -0.0008267, -0.01572), (0.02115, -0.0008768, -0.01572), (0.02199, -0.0008768, 0.01651), (0.02199, -0.0008267, 0.01651), (-0.004854, -0.000877, 0.01651), (-0.004854, -0.0008265, 0.01651), (-0.03011, -0.0008771, 0.01651), (-0.03011, -0.0008264, 0.01651), (-0.05536, -0.0008772, 0.01651), (-0.05536, -0.0008264, 0.01651), (-0.08062, -0.0008772, 0.01651), (-0.08062, -0.0008263, 0.01651), (-0.1059, -0.0008772, 0.01651), (-0.1059, -0.0008263, 0.01651), (-0.1059, -0.0008772, -0.01651), (-0.1059, -0.0008263, -0.01651), (-0.08062, -0.0008772, -0.01585), (-0.08062, -0.0008263, -0.01585), (-0.05536, -0.0008772, -0.01454), (-0.05536, -0.0008263, -0.01454), (-0.03011, -0.0008771, -0.01245), (-0.03011, -0.0008264, -0.01245), (-0.004854, -0.0008771, -0.01271), (-0.004854, -0.0008265, -0.01271), (-0.1226, -0.0008263, -0.01269), (-0.1226, -0.0008773, -0.01269), (-0.1226, -0.0008263, 0.01438), (-0.1226, -0.0008772, 0.01438), (0.01991, -0.0008266, 0.01651), (0.01991, -0.0008769, 0.01651), (0.01906, -0.0008266, -0.01547), (0.01906, -0.0008769, -0.01547), (-0.05471, -0.00268, -0.009801), (-0.05471, -0.002156, 0.01614), (-0.05471, 0.000301, -0.009801), (-0.05471, -0.0002238, 0.01614), (0.1343, -0.002121, -0.00221), (0.1343, -0.001793, -0.000539), (0.1343, -0.0002584, -0.00221), (0.1343, -0.0005862, -0.000539), (0.1097, 0.000301, -0.005465), (0.06587, 0.000301, -0.007967), (0.03572, 0.000301, -0.008748), (0.03572, -0.0002238, 0.01614), (0.06587, -0.0002238, 0.01566), (0.1097, -0.0002238, 0.01497), (0.03572, -0.00268, -0.008748), (0.06587, -0.00268, -0.007967), (0.1097, -0.00268, -0.005465), (0.1097, -0.002156, 0.01497), (0.06587, -0.002156, 0.01566), (0.03572, -0.002156, 0.01614), (0.1194, -0.0002238, 0.01212), (0.127, -0.0002238, 0.007364), (0.1194, -0.00268, -0.004336), (0.127, -0.00268, -0.00347), (0.127, 0.000301, -0.00347), (0.1194, 0.000301, -0.004336), (0.127, -0.002156, 0.007364), (0.1194, -0.002156, 0.01212), (-0.0412, 0.000301, -0.009762), (-0.0412, -0.002156, 0.01614), (-0.0412, -0.0002238, 0.01614), (-0.0412, -0.00268, -0.009762)], [], [(30, 3, 38, 66), (34, 32, 7, 6), (42, 69, 35, 5), (31, 29, 1, 0), (34, 6, 40, 70), (6, 7, 43, 40), (17, 16, 47, 45), (32, 17, 45, 68), (16, 15, 49, 47), (15, 14, 51, 49), (14, 13, 53, 51), (12, 11, 57, 55), (28, 12, 55, 64), (11, 10, 59, 57), (10, 9, 61, 59), (9, 8, 63, 61), (33, 35, 23, 22), (22, 23, 24, 21), (21, 24, 25, 20), (20, 25, 26, 19), (19, 26, 27, 18), (28, 30, 13, 12), (12, 13, 14, 11), (11, 14, 15, 10), (10, 15, 16, 9), (9, 16, 17, 8), (2, 3, 30, 28), (37, 38, 3, 2), (13, 30, 66, 53), (18, 27, 29, 31), (4, 5, 35, 33), (7, 32, 68, 43), (8, 34, 70, 63), (8, 17, 32, 34), (44, 46, 24, 23), (54, 56, 19, 18), (36, 65, 31, 0), (62, 71, 33, 22), (60, 62, 22, 21), (58, 60, 21, 20), (56, 58, 20, 19), (65, 54, 18, 31), (52, 67, 29, 27), (50, 52, 27, 26), (48, 50, 26, 25), (46, 48, 25, 24), (69, 44, 23, 35), (67, 39, 1, 29), (41, 42, 5, 4), (71, 41, 4, 33), (2, 28, 64, 37), (71, 62, 63, 70), (69, 42, 43, 68), (67, 52, 53, 66), (65, 36, 37, 64), (62, 60, 61, 63), (60, 58, 59, 61), (58, 56, 57, 59), (56, 54, 55, 57), (54, 65, 64, 55), (52, 50, 51, 53), (50, 48, 49, 51), (48, 46, 47, 49), (46, 44, 45, 47), (44, 69, 68, 45), (39, 67, 66, 38), (41, 71, 70, 40), (42, 41, 40, 43), (38, 37, 36, 39), (0, 1, 39, 36), (72, 73, 75, 74), (96, 93, 79, 78), (78, 79, 77, 76), (103, 101, 73, 72), (96, 78, 76, 95), (102, 75, 73, 101), (92, 85, 89, 99), (85, 84, 90, 89), (84, 83, 91, 90), (100, 82, 86, 103), (82, 81, 87, 86), (81, 80, 88, 87), (94, 99, 89, 88), (88, 89, 90, 87), (87, 90, 91, 86), (100, 102, 83, 82), (82, 83, 84, 81), (81, 84, 85, 80), (76, 77, 98, 95), (95, 98, 99, 94), (79, 93, 98, 77), (93, 92, 99, 98), (80, 97, 94, 88), (97, 96, 95, 94), (80, 85, 92, 97), (97, 92, 93, 96), (74, 75, 102, 100), (74, 100, 103, 72), (83, 102, 101, 91), (86, 91, 101, 103)])
me_cube.polygons.foreach_set('use_smooth', [True] * 100)
_uv = me_cube.uv_layers.new(name='UVMap')
_uv.uv.foreach_set('vector', [0.1047, 0.9375, 0.1057, 0.9629, 0.08505, 0.9667, 0.08435, 0.9416, 0.5761, 0.5493, 0.5784, 0.4593, 0.5843, 0.4593, 0.5819, 0.55, 0.07713, 0.6227, 0.07693, 0.6242, 0.05383, 0.6326, 0.05336, 0.6254, 0.1962, 0.6295, 0.1962, 0.7056, 0.1723, 0.6849, 0.1723, 0.6518, 0.1016, 0.5465, 0.1, 0.5538, 0.0758, 0.5585, 0.07523, 0.5561, 0.1, 0.5538, 0.1003, 0.6243, 0.07647, 0.6227, 0.0758, 0.5585, 0.09893, 0.6764, 0.1, 0.7332, 0.07954, 0.7337, 0.07847, 0.6769, 0.1003, 0.6315, 0.09893, 0.6764, 0.07847, 0.6769, 0.07704, 0.6242, 0.1, 0.7332, 0.1013, 0.79, 0.08087, 0.7905, 0.07954, 0.7337, 0.1013, 0.79, 0.1027, 0.8468, 0.08221, 0.8473, 0.08087, 0.7905, 0.1027, 0.8468, 0.104, 0.9035, 0.08356, 0.9039, 0.08221, 0.8473, 0.1055, 0.1439, 0.1055, 0.2392, 0.0719, 0.2394, 0.07082, 0.1442, 0.1051, 0.08432, 0.1055, 0.1439, 0.07082, 0.1442, 0.06991, 0.07835, 0.1055, 0.2392, 0.1048, 0.3307, 0.07297, 0.3307, 0.0719, 0.2394, 0.1048, 0.3307, 0.1034, 0.4165, 0.07398, 0.4164, 0.07297, 0.3307, 0.1034, 0.4165, 0.1013, 0.4943, 0.07503, 0.494, 0.07398, 0.4164, 0.5761, 0.6217, 0.5784, 0.7116, 0.5223, 0.7116, 0.5223, 0.6294, 0.5223, 0.6294, 0.5223, 0.7116, 0.4513, 0.7116, 0.4513, 0.6302, 0.4513, 0.6302, 0.4513, 0.7116, 0.3803, 0.7116, 0.3803, 0.6243, 0.3803, 0.6243, 0.3803, 0.7116, 0.3093, 0.7116, 0.3093, 0.6206, 0.3093, 0.6206, 0.3093, 0.7116, 0.2383, 0.7116, 0.2383, 0.6188, 0.1962, 0.5414, 0.1962, 0.4653, 0.2383, 0.4593, 0.2383, 0.5522, 0.2383, 0.5522, 0.2383, 0.4593, 0.3093, 0.4593, 0.3093, 0.5503, 0.3093, 0.5503, 0.3093, 0.4593, 0.3803, 0.4593, 0.3803, 0.5467, 0.3803, 0.5467, 0.3803, 0.4593, 0.4513, 0.4593, 0.4513, 0.5408, 0.4513, 0.5408, 0.4513, 0.4593, 0.5223, 0.4593, 0.5223, 0.5415, 0.1723, 0.5192, 0.1723, 0.4861, 0.1962, 0.4653, 0.1962, 0.5414, 0.1985, 0.8863, 0.1985, 0.8531, 0.2246, 0.8531, 0.2246, 0.8863, 0.104, 0.9035, 0.1047, 0.9375, 0.08435, 0.9416, 0.08356, 0.9039, 0.2383, 0.6188, 0.2383, 0.7116, 0.1962, 0.7056, 0.1962, 0.6295, 0.5819, 0.621, 0.5843, 0.7116, 0.5784, 0.7116, 0.5761, 0.6217, 0.1003, 0.6243, 0.1003, 0.6315, 0.07704, 0.6242, 0.07647, 0.6227, 0.1013, 0.4943, 0.1016, 0.5465, 0.07523, 0.5561, 0.07503, 0.494, 0.5223, 0.5415, 0.5223, 0.4593, 0.5784, 0.4593, 0.5761, 0.5493, 0.0778, 0.6769, 0.0794, 0.7337, 0.0589, 0.7342, 0.05733, 0.6774, 0.07056, 0.1442, 0.07171, 0.2394, 0.03809, 0.24, 0.03585, 0.1447, 0.06917, 0.0334, 0.06994, 0.07836, 0.03483, 0.08508, 0.03329, 0.03964, 0.07454, 0.494, 0.07565, 0.5561, 0.04921, 0.547, 0.04832, 0.4949, 0.07379, 0.4164, 0.07454, 0.494, 0.04832, 0.4949, 0.0444, 0.4172, 0.07279, 0.3307, 0.07379, 0.4164, 0.0444, 0.4172, 0.04095, 0.3315, 0.07171, 0.2394, 0.07279, 0.3307, 0.04095, 0.3315, 0.03809, 0.24, 0.06994, 0.07836, 0.07056, 0.1442, 0.03585, 0.1447, 0.03483, 0.08508, 0.08341, 0.9039, 0.08436, 0.9416, 0.06392, 0.9384, 0.06298, 0.9045, 0.08209, 0.8473, 0.08341, 0.9039, 0.06298, 0.9045, 0.06163, 0.8477, 0.08076, 0.7905, 0.08209, 0.8473, 0.06163, 0.8477, 0.06028, 0.791, 0.0794, 0.7337, 0.08076, 0.7905, 0.06028, 0.791, 0.0589, 0.7342, 0.07693, 0.6242, 0.0778, 0.6769, 0.05733, 0.6774, 0.05383, 0.6326, 0.08436, 0.9416, 0.08478, 0.9667, 0.06402, 0.9638, 0.06392, 0.9384, 0.07546, 0.5585, 0.07713, 0.6227, 0.05336, 0.6254, 0.05107, 0.5544, 0.07565, 0.5561, 0.07546, 0.5585, 0.05107, 0.5544, 0.04921, 0.547, 0.1057, 0.03879, 0.1051, 0.08432, 0.06991, 0.07835, 0.06969, 0.03329, 0.07565, 0.5561, 0.07454, 0.494, 0.07503, 0.494, 0.07523, 0.5561, 0.07693, 0.6242, 0.07713, 0.6227, 0.07647, 0.6227, 0.07704, 0.6242, 0.08436, 0.9416, 0.08341, 0.9039, 0.08356, 0.9039, 0.08435, 0.9416, 0.06994, 0.07836, 0.06917, 0.0334, 0.06969, 0.03329, 0.06991, 0.07835, 0.07454, 0.494, 0.07379, 0.4164, 0.07398, 0.4164, 0.07503, 0.494, 0.07379, 0.4164, 0.07279, 0.3307, 0.07297, 0.3307, 0.07398, 0.4164, 0.07279, 0.3307, 0.07171, 0.2394, 0.0719, 0.2394, 0.07297, 0.3307, 0.07171, 0.2394, 0.07056, 0.1442, 0.07082, 0.1442, 0.0719, 0.2394, 0.07056, 0.1442, 0.06994, 0.07836, 0.06991, 0.07835, 0.07082, 0.1442, 0.08341, 0.9039, 0.08209, 0.8473, 0.08221, 0.8473, 0.08356, 0.9039, 0.08209, 0.8473, 0.08076, 0.7905, 0.08087, 0.7905, 0.08221, 0.8473, 0.08076, 0.7905, 0.0794, 0.7337, 0.07954, 0.7337, 0.08087, 0.7905, 0.0794, 0.7337, 0.0778, 0.6769, 0.07847, 0.6769, 0.07954, 0.7337, 0.0778, 0.6769, 0.07693, 0.6242, 0.07704, 0.6242, 0.07847, 0.6769, 0.08478, 0.9667, 0.08436, 0.9416, 0.08435, 0.9416, 0.08505, 0.9667, 0.07546, 0.5585, 0.07565, 0.5561, 0.07523, 0.5561, 0.0758, 0.5585, 0.07713, 0.6227, 0.07546, 0.5585, 0.0758, 0.5585, 0.07647, 0.6227, 0.1985, 0.8531, 0.1985, 0.8863, 0.1984, 0.8863, 0.1984, 0.8531, 0.1723, 0.8863, 0.1723, 0.8531, 0.1984, 0.8531, 0.1984, 0.8863, 0.1723, 0.7782, 0.2452, 0.7797, 0.2452, 0.7851, 0.1723, 0.7866, 0.6833, 0.1605, 0.6833, 0.13, 0.7039, 0.1521, 0.7039, 0.1569, 0.1723, 0.9576, 0.1732, 0.9529, 0.1766, 0.9529, 0.1775, 0.9576, 0.2102, 0.2449, 0.2102, 0.3178, 0.1723, 0.3178, 0.1723, 0.2448, 0.6839, 0.3844, 0.7047, 0.3859, 0.7047, 0.3912, 0.6839, 0.3928, 0.6806, 0.03329, 0.7185, 0.03329, 0.7185, 0.03872, 0.6806, 0.03872, 0.2278, 0.03329, 0.2563, 0.03329, 0.2563, 0.03872, 0.2278, 0.03872, 0.2563, 0.03329, 0.3795, 0.03329, 0.3795, 0.03872, 0.2563, 0.03872, 0.3795, 0.03329, 0.4643, 0.03329, 0.4643, 0.03872, 0.3795, 0.03872, 0.2102, 0.3844, 0.4266, 0.3844, 0.4266, 0.3928, 0.2102, 0.3928, 0.4266, 0.3844, 0.5114, 0.3844, 0.5114, 0.3928, 0.4266, 0.3928, 0.5114, 0.3844, 0.6348, 0.3844, 0.6348, 0.3928, 0.5114, 0.3928, 0.6619, 0.2602, 0.6619, 0.3065, 0.6345, 0.3145, 0.6345, 0.257, 0.6345, 0.257, 0.6345, 0.3145, 0.5113, 0.3164, 0.5113, 0.25, 0.5113, 0.25, 0.5113, 0.3164, 0.4266, 0.3178, 0.4266, 0.2478, 0.2102, 0.1781, 0.2102, 0.1053, 0.4266, 0.1053, 0.4266, 0.1753, 0.4266, 0.1753, 0.4266, 0.1053, 0.5113, 0.1067, 0.5113, 0.1731, 0.5113, 0.1731, 0.5113, 0.1067, 0.6345, 0.1086, 0.6345, 0.1661, 0.7039, 0.2662, 0.7039, 0.271, 0.6833, 0.2931, 0.6833, 0.2626, 0.6833, 0.2626, 0.6833, 0.2931, 0.6619, 0.3065, 0.6619, 0.2602, 0.1723, 0.03431, 0.2025, 0.03329, 0.2025, 0.03872, 0.1723, 0.0377, 0.2025, 0.03329, 0.2278, 0.03329, 0.2278, 0.03872, 0.2025, 0.03872, 0.6348, 0.3844, 0.6623, 0.3844, 0.6623, 0.3928, 0.6348, 0.3928, 0.6623, 0.3844, 0.6839, 0.3844, 0.6839, 0.3928, 0.6623, 0.3928, 0.6345, 0.1661, 0.6345, 0.1086, 0.6619, 0.1166, 0.6619, 0.1629, 0.6619, 0.1629, 0.6619, 0.1166, 0.6833, 0.13, 0.6833, 0.1605, 0.1723, 0.1783, 0.1723, 0.1053, 0.2102, 0.1053, 0.2102, 0.1781, 0.1723, 0.3844, 0.2102, 0.3844, 0.2102, 0.3928, 0.1723, 0.3928, 0.4643, 0.03329, 0.6806, 0.03329, 0.6806, 0.03872, 0.4643, 0.03872, 0.4266, 0.2478, 0.4266, 0.3178, 0.2102, 0.3178, 0.2102, 0.2449])
me_cube.update()
me_sphere_001 = bpy.data.meshes.new('Sphere.001')
me_sphere_001.from_pydata([(0.0, 0.1204, 0.08018), (0.0, 0.1181, 0.06299), (0.0, 0.1001, 0.03121), (0.02348, 0.1181, 0.08018), (0.02303, 0.1158, 0.06299), (0.0217, 0.1091, 0.04645), (0.01953, 0.09816, 0.03121), (0.01661, 0.08348, 0.01786), (0.01217, 0.0612, 0.004863), (0.04606, 0.1112, 0.08018), (0.04518, 0.1091, 0.06299), (0.04256, 0.1027, 0.04645), (0.0383, 0.09247, 0.03121), (0.03257, 0.07864, 0.01786), (0.02388, 0.05765, 0.004863), (0.06687, 0.1001, 0.08018), (0.06559, 0.09816, 0.06299), (0.06178, 0.09247, 0.04645), (0.0556, 0.08322, 0.03121), (0.04729, 0.07077, 0.01786), (0.03467, 0.05188, 0.004863), (0.08511, 0.08511, 0.08018), (0.08348, 0.08348, 0.06299), (0.07864, 0.07864, 0.04645), (0.07077, 0.07077, 0.03121), (0.06019, 0.06019, 0.01786), (0.04412, 0.04412, 0.004863), (0.1001, 0.06687, 0.08018), (0.09816, 0.06559, 0.06299), (0.09247, 0.06178, 0.04645), (0.08322, 0.0556, 0.03121), (0.07077, 0.04729, 0.01786), (0.05188, 0.03467, 0.004863), (0.1112, 0.04606, 0.08018), (0.1091, 0.04518, 0.06299), (0.1027, 0.04256, 0.04645), (0.09247, 0.0383, 0.03121), (0.07864, 0.03257, 0.01786), (0.05765, 0.02388, 0.004863), (0.1181, 0.02348, 0.08018), (0.1158, 0.02303, 0.06299), (0.1091, 0.0217, 0.04645), (0.09816, 0.01953, 0.03121), (0.08348, 0.01661, 0.01786), (0.0612, 0.01217, 0.004863), (0.1204, -1.973e-08, 0.08018), (0.1181, -1.076e-08, 0.06299), (0.1112, 5.381e-09, 0.04645), (0.1001, -1.076e-08, 0.03121), (0.08511, 1.794e-09, 0.01786), (0.0624, -5.022e-09, 0.004863), (0.1181, -0.02348, 0.08018), (0.1158, -0.02303, 0.06299), (0.1091, -0.0217, 0.04645), (0.09816, -0.01953, 0.03121), (0.08348, -0.01661, 0.01786), (0.0612, -0.01217, 0.004863), (0.1112, -0.04606, 0.08018), (0.1091, -0.04518, 0.06299), (0.1027, -0.04256, 0.04645), (0.09247, -0.0383, 0.03121), (0.07864, -0.03257, 0.01786), (0.05765, -0.02388, 0.004863), (0.1001, -0.06687, 0.08018), (0.09816, -0.06559, 0.06299), (0.09247, -0.06178, 0.04645), (0.08322, -0.0556, 0.03121), (0.07077, -0.04729, 0.01786), (0.05188, -0.03467, 0.004863), (0.08511, -0.08511, 0.08018), (0.08348, -0.08348, 0.06299), (0.07864, -0.07864, 0.04645), (0.07077, -0.07077, 0.03121), (0.06019, -0.06019, 0.01786), (0.04412, -0.04412, 0.004863), (0.06687, -0.1001, 0.08018), (0.06559, -0.09816, 0.06299), (0.06178, -0.09247, 0.04645), (0.0556, -0.08322, 0.03121), (0.04729, -0.07077, 0.01786), (0.03467, -0.05188, 0.004863), (0.04606, -0.1112, 0.08018), (0.04518, -0.1091, 0.06299), (0.04256, -0.1027, 0.04645), (0.0383, -0.09247, 0.03121), (0.03257, -0.07864, 0.01786), (0.02388, -0.05765, 0.004863), (0.02348, -0.1181, 0.08018), (0.02303, -0.1158, 0.06299), (0.0217, -0.1091, 0.04645), (0.01953, -0.09816, 0.03121), (0.01661, -0.08348, 0.01786), (0.01217, -0.0612, 0.004863), (-3.946e-08, -0.1204, 0.08018), (-1.614e-08, -0.1181, 0.06299), (3.587e-09, -0.1112, 0.04645), (-1.256e-08, -0.1001, 0.03121), (-1.794e-09, -0.08511, 0.01786), (-1.042e-08, -0.0624, 0.004863), (-0.02348, -0.1181, 0.08018), (-0.02303, -0.1158, 0.06299), (-0.0217, -0.1091, 0.04645), (-0.01953, -0.09816, 0.03121), (-0.01661, -0.08348, 0.01786), (-0.01217, -0.0612, 0.004863), (-0.02533, 0.1274, 0.0856), (-0.04606, -0.1112, 0.08018), (-0.04518, -0.1091, 0.06299), (-0.04256, -0.1027, 0.04645), (-0.0383, -0.09247, 0.03121), (-0.03257, -0.07864, 0.01786), (-0.02388, -0.05765, 0.004863), (-0.04969, 0.12, 0.0856), (-0.07214, 0.108, 0.0856), (-0.06687, -0.1001, 0.08018), (-0.06559, -0.09816, 0.06299), (-0.06178, -0.09247, 0.04645), (-0.0556, -0.08322, 0.03121), (-0.04729, -0.07077, 0.01786), (-0.03467, -0.05188, 0.004863), (-0.09182, 0.09182, 0.0856), (-0.108, 0.07214, 0.0856), (-0.08511, -0.08511, 0.08018), (-0.08348, -0.08348, 0.06299), (-0.07864, -0.07864, 0.04645), (-0.07077, -0.07077, 0.03121), (-0.06019, -0.06019, 0.01786), (-0.04412, -0.04412, 0.004863), (-0.12, 0.04969, 0.0856), (-0.1274, 0.02533, 0.0856), (-0.1299, 5.674e-08, 0.0856), (-0.1001, -0.06687, 0.08018), (-0.09816, -0.06559, 0.06299), (-0.09247, -0.06178, 0.04645), (-0.08322, -0.0556, 0.03121), (-0.07077, -0.04729, 0.01786), (-0.05188, -0.03467, 0.004863), (-0.1274, -0.02533, 0.0856), (-0.12, -0.04969, 0.0856), (-0.1112, -0.04606, 0.08018), (-0.1091, -0.04518, 0.06299), (-0.1027, -0.04256, 0.04645), (-0.09247, -0.0383, 0.03121), (-0.07864, -0.03257, 0.01786), (-0.05765, -0.02388, 0.004863), (-0.108, -0.07214, 0.0856), (-0.09182, -0.09182, 0.0856), (-0.1181, -0.02348, 0.08018), (-0.1158, -0.02303, 0.06299), (-0.1091, -0.0217, 0.04645), (-0.09816, -0.01953, 0.03121), (-0.08348, -0.01661, 0.01786), (-0.0612, -0.01217, 0.004863), (-0.07214, -0.108, 0.0856), (-0.04969, -0.12, 0.0856), (-0.1204, 5.381e-08, 0.08018), (-0.1181, 3.229e-08, 0.06299), (-0.1112, 1.794e-09, 0.04645), (-0.1001, 1.973e-08, 0.03121), (-0.08511, 3.587e-09, 0.01786), (-0.0624, 1.666e-08, 0.004863), (-0.02533, -0.1274, 0.0856), (-4.457e-08, -0.1299, 0.0856), (-0.1181, 0.02348, 0.08018), (-0.1158, 0.02303, 0.06299), (-0.1091, 0.0217, 0.04645), (-0.09816, 0.01953, 0.03121), (-0.08348, 0.01661, 0.01786), (-0.0612, 0.01217, 0.004863), (0.02533, -0.1274, 0.0856), (0.04969, -0.12, 0.0856), (-0.1112, 0.04606, 0.08018), (-0.1091, 0.04518, 0.06299), (-0.1027, 0.04256, 0.04645), (-0.09247, 0.0383, 0.03121), (-0.07864, 0.03257, 0.01786), (-0.05765, 0.02388, 0.004863), (0.07214, -0.108, 0.0856), (0.09182, -0.09182, 0.0856), (-0.1001, 0.06687, 0.08018), (-0.09816, 0.06559, 0.06299), (-0.09247, 0.06178, 0.04645), (-0.08322, 0.0556, 0.03121), (-0.07077, 0.04729, 0.01786), (-0.05188, 0.03467, 0.004863), (0.108, -0.07214, 0.0856), (0.12, -0.04969, 0.0856), (-0.08511, 0.08511, 0.08018), (-0.08348, 0.08348, 0.06299), (-0.07864, 0.07864, 0.04645), (-0.07077, 0.07077, 0.03121), (-0.06019, 0.06019, 0.01786), (-0.04412, 0.04412, 0.004863), (0.1274, -0.02533, 0.0856), (0.1299, -2.259e-08, 0.0856), (-0.06687, 0.1001, 0.08018), (-0.06559, 0.09816, 0.06299), (-0.06178, 0.09247, 0.04645), (-0.0556, 0.08322, 0.03121), (-0.04729, 0.07077, 0.01786), (-0.03467, 0.05188, 0.004863), (0.1274, 0.02533, 0.0856), (0.12, 0.04969, 0.0856), (-0.04606, 0.1112, 0.08018), (-0.04518, 0.1091, 0.06299), (-0.04256, 0.1027, 0.04645), (-0.0383, 0.09247, 0.03121), (-0.03257, 0.07864, 0.01786), (-0.02388, 0.05765, 0.004863), (0.108, 0.07214, 0.0856), (0.09182, 0.09182, 0.0856), (-0.02348, 0.1181, 0.08018), (-0.02303, 0.1158, 0.06299), (-0.0217, 0.1091, 0.04645), (-0.01953, 0.09816, 0.03121), (-0.01661, 0.08348, 0.01786), (-0.01217, 0.0612, 0.004863), (0.07214, 0.108, 0.0856), (0.04969, 0.12, 0.0856), (7.175e-09, 0.1112, 0.04645), (1.076e-08, 0.08511, 0.01786), (3.803e-08, 0.0624, 0.004863), (0.02533, 0.1274, 0.0856), (-1.997e-09, 0.1299, 0.0856), (0.02559, 0.06178, 0.004863), (0.01305, 0.06559, 0.004863), (0.03715, 0.0556, 0.004863), (0.04729, 0.04729, 0.004863), (0.0556, 0.03715, 0.004863), (0.06178, 0.02559, 0.004863), (0.06559, 0.01305, 0.004863), (0.06687, -6.278e-09, 0.004863), (0.06559, -0.01305, 0.004863), (0.06178, -0.02559, 0.004863), (0.0556, -0.03715, 0.004863), (0.04729, -0.04729, 0.004863), (0.03715, -0.0556, 0.004863), (0.02559, -0.06178, 0.004863), (0.01305, -0.06559, 0.004863), (-1.166e-08, -0.06687, 0.004863), (-0.01305, -0.06559, 0.004863), (-0.02559, -0.06178, 0.004863), (-0.03715, -0.0556, 0.004863), (-0.04729, -0.04729, 0.004863), (-0.0556, -0.03715, 0.004863), (-0.06178, -0.02559, 0.004863), (-0.06559, -0.01305, 0.004863), (-0.06687, 1.794e-08, 0.004863), (-0.06559, 0.01305, 0.004863), (-0.06178, 0.02559, 0.004863), (-0.0556, 0.03715, 0.004863), (-0.04729, 0.04729, 0.004863), (-0.03715, 0.0556, 0.004863), (-0.02559, 0.06178, 0.004863), (-0.01305, 0.06559, 0.004863), (2.601e-08, 0.06687, 0.004863), (0.01217, 0.0612, 5.254e-09), (0.008987, 0.04518, 5.254e-09), (0.004581, 0.02303, 5.254e-09), (0.02388, 0.05765, 5.254e-09), (0.01763, 0.04256, 5.254e-09), (0.008987, 0.0217, 5.254e-09), (0.03467, 0.05188, 5.254e-09), (0.02559, 0.0383, 5.254e-09), (0.01305, 0.01953, 5.254e-09), (0.04412, 0.04412, 5.254e-09), (0.03257, 0.03257, 5.254e-09), (0.01661, 0.01661, 5.254e-09), (0.05188, 0.03467, 5.254e-09), (0.0383, 0.02559, 5.254e-09), (0.01953, 0.01305, 5.254e-09), (0.05765, 0.02388, 5.254e-09), (0.04256, 0.01763, 5.254e-09), (0.0217, 0.008987, 5.254e-09), (0.0612, 0.01217, 5.254e-09), (0.04518, 0.008987, 5.254e-09), (0.02303, 0.004581, 5.254e-09), (0.0624, -5.022e-09, 5.254e-09), (0.04606, -2.69e-09, 5.254e-09), (0.02348, -1.345e-09, 5.254e-09), (0.0612, -0.01217, 5.254e-09), (0.04518, -0.008987, 5.254e-09), (0.02303, -0.004581, 5.254e-09), (0.05765, -0.02388, 5.254e-09), (0.04256, -0.01763, 5.254e-09), (0.0217, -0.008987, 5.254e-09), (0.05188, -0.03467, 5.254e-09), (0.0383, -0.02559, 5.254e-09), (0.01953, -0.01305, 5.254e-09), (0.04412, -0.04412, 5.254e-09), (0.03257, -0.03257, 5.254e-09), (0.01661, -0.01661, 5.254e-09), (0.03467, -0.05188, 5.254e-09), (0.02559, -0.0383, 5.254e-09), (0.01305, -0.01953, 5.254e-09), (0.02388, -0.05765, 5.254e-09), (0.01763, -0.04256, 5.254e-09), (0.008987, -0.0217, 5.254e-09), (0.01217, -0.0612, 5.254e-09), (0.008987, -0.04518, 5.254e-09), (0.004581, -0.02303, 5.254e-09), (-1.042e-08, -0.0624, 5.254e-09), (-6.278e-09, -0.04606, 5.254e-09), (-8.968e-10, -0.02348, 5.254e-09), (-0.01217, -0.0612, 5.254e-09), (-0.008987, -0.04518, 5.254e-09), (-0.004581, -0.02303, 5.254e-09), (-0.02388, -0.05765, 5.254e-09), (-0.01763, -0.04256, 5.254e-09), (-0.008987, -0.0217, 5.254e-09), (-0.03467, -0.05188, 5.254e-09), (-0.02559, -0.0383, 5.254e-09), (-0.01305, -0.01953, 5.254e-09), (-0.04412, -0.04412, 5.254e-09), (-0.03257, -0.03257, 5.254e-09), (-0.01661, -0.01661, 5.254e-09), (0.0, 0.0, 5.254e-09), (-0.05188, -0.03467, 5.254e-09), (-0.0383, -0.02559, 5.254e-09), (-0.01953, -0.01305, 5.254e-09), (-0.05765, -0.02388, 5.254e-09), (-0.04256, -0.01763, 5.254e-09), (-0.0217, -0.008987, 5.254e-09), (-0.0612, -0.01217, 5.254e-09), (-0.04518, -0.008987, 5.254e-09), (-0.02303, -0.004581, 5.254e-09), (-0.0624, 1.666e-08, 5.254e-09), (-0.04606, 6.278e-09, 5.254e-09), (-0.02348, 2.242e-09, 5.254e-09), (-0.0612, 0.01217, 5.254e-09), (-0.04518, 0.008987, 5.254e-09), (-0.02303, 0.004581, 5.254e-09), (-0.05765, 0.02388, 5.254e-09), (-0.04256, 0.01763, 5.254e-09), (-0.0217, 0.008987, 5.254e-09), (-0.05188, 0.03467, 5.254e-09), (-0.0383, 0.02559, 5.254e-09), (-0.01953, 0.01305, 5.254e-09), (-0.04412, 0.04412, 5.254e-09), (-0.03257, 0.03257, 5.254e-09), (-0.01661, 0.01661, 5.254e-09), (-0.03467, 0.05188, 5.254e-09), (-0.02559, 0.0383, 5.254e-09), (-0.01305, 0.01953, 5.254e-09), (-0.02388, 0.05765, 5.254e-09), (-0.01763, 0.04256, 5.254e-09), (-0.008987, 0.0217, 5.254e-09), (-0.01217, 0.0612, 5.254e-09), (-0.008987, 0.04518, 5.254e-09), (-0.004581, 0.02303, 5.254e-09), (3.803e-08, 0.0624, 5.254e-09), (8.071e-09, 0.04606, 5.254e-09), (1.794e-09, 0.02348, 5.254e-09)], [], [(220, 2, 6, 7), (255, 220, 7, 225), (1, 0, 3, 4), (219, 1, 4, 5), (2, 219, 5, 6), (6, 5, 11, 12), (7, 6, 12, 13), (225, 7, 13, 224), (4, 3, 9, 10), (5, 4, 10, 11), (10, 9, 15, 16), (11, 10, 16, 17), (12, 11, 17, 18), (13, 12, 18, 19), (224, 13, 19, 226), (19, 18, 24, 25), (226, 19, 25, 227), (16, 15, 21, 22), (17, 16, 22, 23), (18, 17, 23, 24), (22, 21, 27, 28), (23, 22, 28, 29), (24, 23, 29, 30), (25, 24, 30, 31), (227, 25, 31, 228), (31, 30, 36, 37), (228, 31, 37, 229), (28, 27, 33, 34), (29, 28, 34, 35), (30, 29, 35, 36), (34, 33, 39, 40), (35, 34, 40, 41), (36, 35, 41, 42), (37, 36, 42, 43), (229, 37, 43, 230), (230, 43, 49, 231), (40, 39, 45, 46), (41, 40, 46, 47), (42, 41, 47, 48), (43, 42, 48, 49), (47, 46, 52, 53), (48, 47, 53, 54), (49, 48, 54, 55), (231, 49, 55, 232), (46, 45, 51, 52), (52, 51, 57, 58), (53, 52, 58, 59), (54, 53, 59, 60), (55, 54, 60, 61), (232, 55, 61, 233), (59, 58, 64, 65), (60, 59, 65, 66), (61, 60, 66, 67), (233, 61, 67, 234), (57, 51, 193, 186), (58, 57, 63, 64), (99, 93, 162, 161), (106, 99, 161, 154), (163, 155, 130, 129), (64, 63, 69, 70), (65, 64, 70, 71), (66, 65, 71, 72), (67, 66, 72, 73), (234, 67, 73, 235), (72, 71, 77, 78), (73, 72, 78, 79), (235, 73, 79, 236), (45, 39, 201, 194), (87, 81, 170, 169), (139, 131, 145, 138), (70, 69, 75, 76), (71, 70, 76, 77), (33, 27, 209, 202), (93, 87, 169, 162), (76, 75, 81, 82), (77, 76, 82, 83), (78, 77, 83, 84), (79, 78, 84, 85), (236, 79, 85, 237), (147, 139, 138, 137), (84, 83, 89, 90), (85, 84, 90, 91), (237, 85, 91, 238), (203, 195, 113, 112), (75, 69, 178, 177), (39, 33, 202, 201), (82, 81, 87, 88), (83, 82, 88, 89), (211, 203, 112, 105), (131, 122, 146, 145), (88, 87, 93, 94), (89, 88, 94, 95), (90, 89, 95, 96), (91, 90, 96, 97), (238, 91, 97, 239), (0, 211, 105, 223), (97, 96, 102, 103), (239, 97, 103, 240), (21, 15, 217, 210), (63, 57, 186, 185), (81, 75, 177, 170), (94, 93, 99, 100), (95, 94, 100, 101), (96, 95, 101, 102), (187, 179, 121, 120), (100, 99, 106, 107), (101, 100, 107, 108), (102, 101, 108, 109), (103, 102, 109, 110), (240, 103, 110, 241), (9, 3, 222, 218), (69, 63, 185, 178), (241, 110, 118, 242), (171, 163, 129, 128), (27, 21, 210, 209), (51, 45, 194, 193), (107, 106, 114, 115), (108, 107, 115, 116), (109, 108, 116, 117), (110, 109, 117, 118), (115, 114, 122, 123), (116, 115, 123, 124), (117, 116, 124, 125), (118, 117, 125, 126), (242, 118, 126, 243), (114, 106, 154, 153), (3, 0, 223, 222), (122, 114, 153, 146), (243, 126, 135, 244), (195, 187, 120, 113), (15, 9, 218, 217), (155, 147, 137, 130), (123, 122, 131, 132), (124, 123, 132, 133), (125, 124, 133, 134), (126, 125, 134, 135), (133, 132, 140, 141), (134, 133, 141, 142), (135, 134, 142, 143), (244, 135, 143, 245), (179, 171, 128, 121), (221, 8, 256, 350), (32, 38, 271, 268), (132, 131, 139, 140), (111, 119, 310, 307), (216, 221, 350, 347), (26, 32, 268, 265), (140, 139, 147, 148), (141, 140, 148, 149), (142, 141, 149, 150), (143, 142, 150, 151), (245, 143, 151, 246), (149, 148, 156, 157), (150, 149, 157, 158), (151, 150, 158, 159), (246, 151, 159, 247), (104, 111, 307, 304), (208, 216, 347, 344), (20, 26, 265, 262), (148, 147, 155, 156), (98, 104, 304, 301), (200, 208, 344, 341), (14, 20, 262, 259), (156, 155, 163, 164), (157, 156, 164, 165), (158, 157, 165, 166), (159, 158, 166, 167), (247, 159, 167, 248), (166, 165, 173, 174), (167, 166, 174, 175), (248, 167, 175, 249), (92, 98, 301, 298), (192, 200, 341, 338), (8, 14, 259, 256), (164, 163, 171, 172), (165, 164, 172, 173), (86, 92, 298, 295), (184, 192, 338, 335), (172, 171, 179, 180), (173, 172, 180, 181), (174, 173, 181, 182), (175, 174, 182, 183), (249, 175, 183, 250), (80, 86, 295, 292), (183, 182, 190, 191), (250, 183, 191, 251), (176, 184, 335, 332), (74, 80, 292, 289), (168, 176, 332, 329), (180, 179, 187, 188), (181, 180, 188, 189), (182, 181, 189, 190), (68, 74, 289, 286), (188, 187, 195, 196), (189, 188, 196, 197), (190, 189, 197, 198), (191, 190, 198, 199), (251, 191, 199, 252), (160, 168, 329, 326), (62, 68, 286, 283), (199, 198, 206, 207), (252, 199, 207, 253), (152, 160, 326, 323), (56, 62, 283, 280), (144, 152, 323, 320), (196, 195, 203, 204), (197, 196, 204, 205), (198, 197, 205, 206), (50, 56, 280, 277), (204, 203, 211, 212), (205, 204, 212, 213), (206, 205, 213, 214), (207, 206, 214, 215), (253, 207, 215, 254), (136, 144, 320, 317), (44, 50, 277, 274), (254, 215, 220, 255), (127, 136, 317, 313), (38, 44, 274, 271), (119, 127, 313, 310), (212, 211, 0, 1), (213, 212, 1, 219), (214, 213, 219, 2), (215, 214, 2, 220), (14, 8, 225, 224), (20, 14, 224, 226), (26, 20, 226, 227), (32, 26, 227, 228), (38, 32, 228, 229), (44, 38, 229, 230), (50, 44, 230, 231), (56, 50, 231, 232), (62, 56, 232, 233), (68, 62, 233, 234), (74, 68, 234, 235), (80, 74, 235, 236), (86, 80, 236, 237), (92, 86, 237, 238), (98, 92, 238, 239), (104, 98, 239, 240), (111, 104, 240, 241), (119, 111, 241, 242), (127, 119, 242, 243), (136, 127, 243, 244), (144, 136, 244, 245), (152, 144, 245, 246), (160, 152, 246, 247), (168, 160, 247, 248), (176, 168, 248, 249), (184, 176, 249, 250), (192, 184, 250, 251), (200, 192, 251, 252), (208, 200, 252, 253), (216, 208, 253, 254), (221, 216, 254, 255), (8, 221, 255, 225), (351, 350, 256, 257), (352, 351, 257, 258), (316, 352, 258), (257, 256, 259, 260), (258, 257, 260, 261), (316, 258, 261), (261, 260, 263, 264), (316, 261, 264), (260, 259, 262, 263), (263, 262, 265, 266), (264, 263, 266, 267), (316, 264, 267), (316, 267, 270), (266, 265, 268, 269), (267, 266, 269, 270), (269, 268, 271, 272), (270, 269, 272, 273), (316, 270, 273), (316, 273, 276), (272, 271, 274, 275), (273, 272, 275, 276), (275, 274, 277, 278), (276, 275, 278, 279), (316, 276, 279), (278, 277, 280, 281), (279, 278, 281, 282), (316, 279, 282), (281, 280, 283, 284), (282, 281, 284, 285), (316, 282, 285), (284, 283, 286, 287), (285, 284, 287, 288), (316, 285, 288), (287, 286, 289, 290), (288, 287, 290, 291), (316, 288, 291), (290, 289, 292, 293), (291, 290, 293, 294), (316, 291, 294), (294, 293, 296, 297), (316, 294, 297), (293, 292, 295, 296), (296, 295, 298, 299), (297, 296, 299, 300), (316, 297, 300), (300, 299, 302, 303), (316, 300, 303), (299, 298, 301, 302), (302, 301, 304, 305), (303, 302, 305, 306), (316, 303, 306), (316, 306, 309), (305, 304, 307, 308), (306, 305, 308, 309), (308, 307, 310, 311), (309, 308, 311, 312), (316, 309, 312), (311, 310, 313, 314), (312, 311, 314, 315), (316, 312, 315), (314, 313, 317, 318), (315, 314, 318, 319), (316, 315, 319), (318, 317, 320, 321), (319, 318, 321, 322), (316, 319, 322), (321, 320, 323, 324), (322, 321, 324, 325), (316, 322, 325), (324, 323, 326, 327), (325, 324, 327, 328), (316, 325, 328), (327, 326, 329, 330), (328, 327, 330, 331), (316, 328, 331), (330, 329, 332, 333), (331, 330, 333, 334), (316, 331, 334), (334, 333, 336, 337), (316, 334, 337), (333, 332, 335, 336), (336, 335, 338, 339), (337, 336, 339, 340), (316, 337, 340), (316, 340, 343), (339, 338, 341, 342), (340, 339, 342, 343), (342, 341, 344, 345), (343, 342, 345, 346), (316, 343, 346), (316, 346, 349), (345, 344, 347, 348), (346, 345, 348, 349), (348, 347, 350, 351), (349, 348, 351, 352), (316, 349, 352)])
me_sphere_001.polygons.foreach_set('use_smooth', [True] * 352)
_uv = me_sphere_001.uv_layers.new(name='UVMap')
_uv.uv.foreach_set('vector', [0.75, 0.25, 0.75, 0.3125, 0.7188, 0.3125, 0.7188, 0.25, 0.75, 0.1875, 0.75, 0.25, 0.7188, 0.25, 0.7188, 0.1875, 0.75, 0.4375, 0.75, 0.5, 0.7188, 0.5, 0.7188, 0.4375, 0.75, 0.375, 0.75, 0.4375, 0.7188, 0.4375, 0.7188, 0.375, 0.75, 0.3125, 0.75, 0.375, 0.7188, 0.375, 0.7188, 0.3125, 0.7188, 0.3125, 0.7188, 0.375, 0.6875, 0.375, 0.6875, 0.3125, 0.7188, 0.25, 0.7188, 0.3125, 0.6875, 0.3125, 0.6875, 0.25, 0.7188, 0.1875, 0.7188, 0.25, 0.6875, 0.25, 0.6875, 0.1875, 0.7188, 0.4375, 0.7188, 0.5, 0.6875, 0.5, 0.6875, 0.4375, 0.7188, 0.375, 0.7188, 0.4375, 0.6875, 0.4375, 0.6875, 0.375, 0.6875, 0.4375, 0.6875, 0.5, 0.6562, 0.5, 0.6562, 0.4375, 0.6875, 0.375, 0.6875, 0.4375, 0.6562, 0.4375, 0.6562, 0.375, 0.6875, 0.3125, 0.6875, 0.375, 0.6562, 0.375, 0.6562, 0.3125, 0.6875, 0.25, 0.6875, 0.3125, 0.6562, 0.3125, 0.6562, 0.25, 0.6875, 0.1875, 0.6875, 0.25, 0.6562, 0.25, 0.6562, 0.1875, 0.6562, 0.25, 0.6562, 0.3125, 0.625, 0.3125, 0.625, 0.25, 0.6562, 0.1875, 0.6562, 0.25, 0.625, 0.25, 0.625, 0.1875, 0.6562, 0.4375, 0.6562, 0.5, 0.625, 0.5, 0.625, 0.4375, 0.6562, 0.375, 0.6562, 0.4375, 0.625, 0.4375, 0.625, 0.375, 0.6562, 0.3125, 0.6562, 0.375, 0.625, 0.375, 0.625, 0.3125, 0.625, 0.4375, 0.625, 0.5, 0.5938, 0.5, 0.5938, 0.4375, 0.625, 0.375, 0.625, 0.4375, 0.5938, 0.4375, 0.5938, 0.375, 0.625, 0.3125, 0.625, 0.375, 0.5938, 0.375, 0.5938, 0.3125, 0.625, 0.25, 0.625, 0.3125, 0.5938, 0.3125, 0.5938, 0.25, 0.625, 0.1875, 0.625, 0.25, 0.5938, 0.25, 0.5938, 0.1875, 0.5938, 0.25, 0.5938, 0.3125, 0.5625, 0.3125, 0.5625, 0.25, 0.5938, 0.1875, 0.5938, 0.25, 0.5625, 0.25, 0.5625, 0.1875, 0.5938, 0.4375, 0.5938, 0.5, 0.5625, 0.5, 0.5625, 0.4375, 0.5938, 0.375, 0.5938, 0.4375, 0.5625, 0.4375, 0.5625, 0.375, 0.5938, 0.3125, 0.5938, 0.375, 0.5625, 0.375, 0.5625, 0.3125, 0.5625, 0.4375, 0.5625, 0.5, 0.5312, 0.5, 0.5312, 0.4375, 0.5625, 0.375, 0.5625, 0.4375, 0.5312, 0.4375, 0.5312, 0.375, 0.5625, 0.3125, 0.5625, 0.375, 0.5312, 0.375, 0.5312, 0.3125, 0.5625, 0.25, 0.5625, 0.3125, 0.5312, 0.3125, 0.5312, 0.25, 0.5625, 0.1875, 0.5625, 0.25, 0.5312, 0.25, 0.5312, 0.1875, 0.5312, 0.1875, 0.5312, 0.25, 0.5, 0.25, 0.5, 0.1875, 0.5312, 0.4375, 0.5312, 0.5, 0.5, 0.5, 0.5, 0.4375, 0.5312, 0.375, 0.5312, 0.4375, 0.5, 0.4375, 0.5, 0.375, 0.5312, 0.3125, 0.5312, 0.375, 0.5, 0.375, 0.5, 0.3125, 0.5312, 0.25, 0.5312, 0.3125, 0.5, 0.3125, 0.5, 0.25, 0.5, 0.375, 0.5, 0.4375, 0.4688, 0.4375, 0.4688, 0.375, 0.5, 0.3125, 0.5, 0.375, 0.4688, 0.375, 0.4687, 0.3125, 0.5, 0.25, 0.5, 0.3125, 0.4687, 0.3125, 0.4688, 0.25, 0.5, 0.1875, 0.5, 0.25, 0.4688, 0.25, 0.4688, 0.1875, 0.5, 0.4375, 0.5, 0.5, 0.4687, 0.5, 0.4688, 0.4375, 0.4688, 0.4375, 0.4687, 0.5, 0.4375, 0.5, 0.4375, 0.4375, 0.4688, 0.375, 0.4688, 0.4375, 0.4375, 0.4375, 0.4375, 0.375, 0.4687, 0.3125, 0.4688, 0.375, 0.4375, 0.375, 0.4375, 0.3125, 0.4688, 0.25, 0.4687, 0.3125, 0.4375, 0.3125, 0.4375, 0.25, 0.4688, 0.1875, 0.4688, 0.25, 0.4375, 0.25, 0.4375, 0.1875, 0.4375, 0.375, 0.4375, 0.4375, 0.4062, 0.4375, 0.4062, 0.375, 0.4375, 0.3125, 0.4375, 0.375, 0.4062, 0.375, 0.4062, 0.3125, 0.4375, 0.25, 0.4375, 0.3125, 0.4062, 0.3125, 0.4062, 0.25, 0.4375, 0.1875, 0.4375, 0.25, 0.4062, 0.25, 0.4062, 0.1875, 0.4375, 0.5, 0.4687, 0.5, 0.4687, 0.5, 0.4375, 0.5, 0.4375, 0.4375, 0.4375, 0.5, 0.4062, 0.5, 0.4062, 0.4375, 0.2187, 0.5, 0.25, 0.5, 0.25, 0.5, 0.2187, 0.5, 0.1875, 0.5, 0.2187, 0.5, 0.2187, 0.5, 0.1875, 0.5, 0.9687, 0.5, 1.0, 0.5, 1.0, 0.5, 0.9687, 0.5, 0.4062, 0.4375, 0.4062, 0.5, 0.375, 0.5, 0.375, 0.4375, 0.4062, 0.375, 0.4062, 0.4375, 0.375, 0.4375, 0.375, 0.375, 0.4062, 0.3125, 0.4062, 0.375, 0.375, 0.375, 0.375, 0.3125, 0.4062, 0.25, 0.4062, 0.3125, 0.375, 0.3125, 0.375, 0.25, 0.4062, 0.1875, 0.4062, 0.25, 0.375, 0.25, 0.375, 0.1875, 0.375, 0.3125, 0.375, 0.375, 0.3438, 0.375, 0.3438, 0.3125, 0.375, 0.25, 0.375, 0.3125, 0.3438, 0.3125, 0.3438, 0.25, 0.375, 0.1875, 0.375, 0.25, 0.3438, 0.25, 0.3438, 0.1875, 0.5, 0.5, 0.5312, 0.5, 0.5312, 0.5, 0.5, 0.5, 0.2812, 0.5, 0.3125, 0.5, 0.3125, 0.5, 0.2812, 0.5, 0.0625, 0.5, 0.09375, 0.5, 0.09375, 0.5, 0.0625, 0.5, 0.375, 0.4375, 0.375, 0.5, 0.3437, 0.5, 0.3438, 0.4375, 0.375, 0.375, 0.375, 0.4375, 0.3438, 0.4375, 0.3438, 0.375, 0.5625, 0.5, 0.5938, 0.5, 0.5938, 0.5, 0.5625, 0.5, 0.25, 0.5, 0.2812, 0.5, 0.2812, 0.5, 0.25, 0.5, 0.3438, 0.4375, 0.3437, 0.5, 0.3125, 0.5, 0.3125, 0.4375, 0.3438, 0.375, 0.3438, 0.4375, 0.3125, 0.4375, 0.3125, 0.375, 0.3438, 0.3125, 0.3438, 0.375, 0.3125, 0.375, 0.3125, 0.3125, 0.3438, 0.25, 0.3438, 0.3125, 0.3125, 0.3125, 0.3125, 0.25, 0.3438, 0.1875, 0.3438, 0.25, 0.3125, 0.25, 0.3125, 0.1875, 0.03125, 0.5, 0.0625, 0.5, 0.0625, 0.5, 0.03125, 0.5, 0.3125, 0.3125, 0.3125, 0.375, 0.2812, 0.375, 0.2812, 0.3125, 0.3125, 0.25, 0.3125, 0.3125, 0.2812, 0.3125, 0.2812, 0.25, 0.3125, 0.1875, 0.3125, 0.25, 0.2812, 0.25, 0.2812, 0.1875, 0.8125, 0.5, 0.8437, 0.5, 0.8437, 0.5, 0.8125, 0.5, 0.3437, 0.5, 0.375, 0.5, 0.375, 0.5, 0.3437, 0.5, 0.5312, 0.5, 0.5625, 0.5, 0.5625, 0.5, 0.5312, 0.5, 0.3125, 0.4375, 0.3125, 0.5, 0.2812, 0.5, 0.2812, 0.4375, 0.3125, 0.375, 0.3125, 0.4375, 0.2812, 0.4375, 0.2812, 0.375, 0.7812, 0.5, 0.8125, 0.5, 0.8125, 0.5, 0.7812, 0.5, 0.09375, 0.5, 0.125, 0.5, 0.125, 0.5, 0.09375, 0.5, 0.2812, 0.4375, 0.2812, 0.5, 0.25, 0.5, 0.25, 0.4375, 0.2812, 0.375, 0.2812, 0.4375, 0.25, 0.4375, 0.25, 0.375, 0.2812, 0.3125, 0.2812, 0.375, 0.25, 0.375, 0.25, 0.3125, 0.2812, 0.25, 0.2812, 0.3125, 0.25, 0.3125, 0.25, 0.25, 0.2812, 0.1875, 0.2812, 0.25, 0.25, 0.25, 0.25, 0.1875, 0.75, 0.5, 0.7812, 0.5, 0.7812, 0.5, 0.75, 0.5, 0.25, 0.25, 0.25, 0.3125, 0.2188, 0.3125, 0.2188, 0.25, 0.25, 0.1875, 0.25, 0.25, 0.2188, 0.25, 0.2188, 0.1875, 0.625, 0.5, 0.6562, 0.5, 0.6562, 0.5, 0.625, 0.5, 0.4062, 0.5, 0.4375, 0.5, 0.4375, 0.5, 0.4062, 0.5, 0.3125, 0.5, 0.3437, 0.5, 0.3437, 0.5, 0.3125, 0.5, 0.25, 0.4375, 0.25, 0.5, 0.2187, 0.5, 0.2188, 0.4375, 0.25, 0.375, 0.25, 0.4375, 0.2188, 0.4375, 0.2188, 0.375, 0.25, 0.3125, 0.25, 0.375, 0.2188, 0.375, 0.2188, 0.3125, 0.875, 0.5, 0.9062, 0.5, 0.9062, 0.5, 0.875, 0.5, 0.2188, 0.4375, 0.2187, 0.5, 0.1875, 0.5, 0.1875, 0.4375, 0.2188, 0.375, 0.2188, 0.4375, 0.1875, 0.4375, 0.1875, 0.375, 0.2188, 0.3125, 0.2188, 0.375, 0.1875, 0.375, 0.1875, 0.3125, 0.2188, 0.25, 0.2188, 0.3125, 0.1875, 0.3125, 0.1875, 0.25, 0.2188, 0.1875, 0.2188, 0.25, 0.1875, 0.25, 0.1875, 0.1875, 0.6875, 0.5, 0.7188, 0.5, 0.7188, 0.5, 0.6875, 0.5, 0.375, 0.5, 0.4062, 0.5, 0.4062, 0.5, 0.375, 0.5, 0.1875, 0.1875, 0.1875, 0.25, 0.1562, 0.25, 0.1562, 0.1875, 0.9375, 0.5, 0.9687, 0.5, 0.9687, 0.5, 0.9375, 0.5, 0.5938, 0.5, 0.625, 0.5, 0.625, 0.5, 0.5938, 0.5, 0.4687, 0.5, 0.5, 0.5, 0.5, 0.5, 0.4687, 0.5, 0.1875, 0.4375, 0.1875, 0.5, 0.1562, 0.5, 0.1562, 0.4375, 0.1875, 0.375, 0.1875, 0.4375, 0.1562, 0.4375, 0.1563, 0.375, 0.1875, 0.3125, 0.1875, 0.375, 0.1563, 0.375, 0.1562, 0.3125, 0.1875, 0.25, 0.1875, 0.3125, 0.1562, 0.3125, 0.1562, 0.25, 0.1562, 0.4375, 0.1562, 0.5, 0.125, 0.5, 0.125, 0.4375, 0.1563, 0.375, 0.1562, 0.4375, 0.125, 0.4375, 0.125, 0.375, 0.1562, 0.3125, 0.1563, 0.375, 0.125, 0.375, 0.125, 0.3125, 0.1562, 0.25, 0.1562, 0.3125, 0.125, 0.3125, 0.125, 0.25, 0.1562, 0.1875, 0.1562, 0.25, 0.125, 0.25, 0.125, 0.1875, 0.1562, 0.5, 0.1875, 0.5, 0.1875, 0.5, 0.1562, 0.5, 0.7188, 0.5, 0.75, 0.5, 0.75, 0.5, 0.7188, 0.5, 0.125, 0.5, 0.1562, 0.5, 0.1562, 0.5, 0.125, 0.5, 0.125, 0.1875, 0.125, 0.25, 0.09375, 0.25, 0.09375, 0.1875, 0.8437, 0.5, 0.875, 0.5, 0.875, 0.5, 0.8437, 0.5, 0.6562, 0.5, 0.6875, 0.5, 0.6875, 0.5, 0.6562, 0.5, 0.0, 0.5, 0.03125, 0.5, 0.03125, 0.5, 0.0, 0.5, 0.125, 0.4375, 0.125, 0.5, 0.09375, 0.5, 0.09375, 0.4375, 0.125, 0.375, 0.125, 0.4375, 0.09375, 0.4375, 0.09375, 0.375, 0.125, 0.3125, 0.125, 0.375, 0.09375, 0.375, 0.09375, 0.3125, 0.125, 0.25, 0.125, 0.3125, 0.09375, 0.3125, 0.09375, 0.25, 0.09375, 0.375, 0.09375, 0.4375, 0.0625, 0.4375, 0.0625, 0.375, 0.09375, 0.3125, 0.09375, 0.375, 0.0625, 0.375, 0.0625, 0.3125, 0.09375, 0.25, 0.09375, 0.3125, 0.0625, 0.3125, 0.0625, 0.25, 0.09375, 0.1875, 0.09375, 0.25, 0.0625, 0.25, 0.0625, 0.1875, 0.9062, 0.5, 0.9375, 0.5, 0.9375, 0.5, 0.9062, 0.5, 0.75, 0.1741, 0.7188, 0.1741, 0.7188, 0.1741, 0.75, 0.1741, 0.5938, 0.1741, 0.5625, 0.1741, 0.5625, 0.1741, 0.5938, 0.1741, 0.09375, 0.4375, 0.09375, 0.5, 0.0625, 0.5, 0.0625, 0.4375, 0.1875, 0.1741, 0.1562, 0.1741, 0.1562, 0.1741, 0.1875, 0.1741, 0.7812, 0.1741, 0.75, 0.1741, 0.75, 0.1741, 0.7812, 0.1741, 0.625, 0.1741, 0.5938, 0.1741, 0.5938, 0.1741, 0.625, 0.1741, 0.0625, 0.4375, 0.0625, 0.5, 0.03125, 0.5, 0.03125, 0.4375, 0.0625, 0.375, 0.0625, 0.4375, 0.03125, 0.4375, 0.03125, 0.375, 0.0625, 0.3125, 0.0625, 0.375, 0.03125, 0.375, 0.03125, 0.3125, 0.0625, 0.25, 0.0625, 0.3125, 0.03125, 0.3125, 0.03125, 0.25, 0.0625, 0.1875, 0.0625, 0.25, 0.03125, 0.25, 0.03125, 0.1875, 0.03125, 0.375, 0.03125, 0.4375, 0.0, 0.4375, 0.0, 0.375, 0.03125, 0.3125, 0.03125, 0.375, 0.0, 0.375, 0.0, 0.3125, 0.03125, 0.25, 0.03125, 0.3125, 0.0, 0.3125, 0.0, 0.25, 0.03125, 0.1875, 0.03125, 0.25, 0.0, 0.25, 0.0, 0.1875, 0.2188, 0.1741, 0.1875, 0.1741, 0.1875, 0.1741, 0.2188, 0.1741, 0.8125, 0.1741, 0.7812, 0.1741, 0.7812, 0.1741, 0.8125, 0.1741, 0.6562, 0.1741, 0.625, 0.1741, 0.625, 0.1741, 0.6562, 0.1741, 0.03125, 0.4375, 0.03125, 0.5, 0.0, 0.5, 0.0, 0.4375, 0.25, 0.1741, 0.2188, 0.1741, 0.2188, 0.1741, 0.25, 0.1741, 0.8437, 0.1741, 0.8125, 0.1741, 0.8125, 0.1741, 0.8437, 0.1741, 0.6875, 0.1741, 0.6562, 0.1741, 0.6562, 0.1741, 0.6875, 0.1741, 1.0, 0.4375, 1.0, 0.5, 0.9687, 0.5, 0.9687, 0.4375, 1.0, 0.375, 1.0, 0.4375, 0.9687, 0.4375, 0.9688, 0.375, 1.0, 0.3125, 1.0, 0.375, 0.9688, 0.375, 0.9687, 0.3125, 1.0, 0.25, 1.0, 0.3125, 0.9687, 0.3125, 0.9688, 0.25, 1.0, 0.1875, 1.0, 0.25, 0.9688, 0.25, 0.9687, 0.1875, 0.9687, 0.3125, 0.9688, 0.375, 0.9375, 0.375, 0.9375, 0.3125, 0.9688, 0.25, 0.9687, 0.3125, 0.9375, 0.3125, 0.9375, 0.25, 0.9687, 0.1875, 0.9688, 0.25, 0.9375, 0.25, 0.9375, 0.1875, 0.2812, 0.1741, 0.25, 0.1741, 0.25, 0.1741, 0.2812, 0.1741, 0.875, 0.1741, 0.8437, 0.1741, 0.8437, 0.1741, 0.875, 0.1741, 0.7188, 0.1741, 0.6875, 0.1741, 0.6875, 0.1741, 0.7188, 0.1741, 0.9687, 0.4375, 0.9687, 0.5, 0.9375, 0.5, 0.9375, 0.4375, 0.9688, 0.375, 0.9687, 0.4375, 0.9375, 0.4375, 0.9375, 0.375, 0.3125, 0.1741, 0.2812, 0.1741, 0.2812, 0.1741, 0.3125, 0.1741, 0.9062, 0.1741, 0.875, 0.1741, 0.875, 0.1741, 0.9062, 0.1741, 0.9375, 0.4375, 0.9375, 0.5, 0.9062, 0.5, 0.9062, 0.4375, 0.9375, 0.375, 0.9375, 0.4375, 0.9062, 0.4375, 0.9062, 0.375, 0.9375, 0.3125, 0.9375, 0.375, 0.9062, 0.375, 0.9062, 0.3125, 0.9375, 0.25, 0.9375, 0.3125, 0.9062, 0.3125, 0.9062, 0.25, 0.9375, 0.1875, 0.9375, 0.25, 0.9062, 0.25, 0.9062, 0.1875, 0.3438, 0.1741, 0.3125, 0.1741, 0.3125, 0.1741, 0.3438, 0.1741, 0.9062, 0.25, 0.9062, 0.3125, 0.875, 0.3125, 0.875, 0.25, 0.9062, 0.1875, 0.9062, 0.25, 0.875, 0.25, 0.875, 0.1875, 0.9375, 0.1741, 0.9062, 0.1741, 0.9062, 0.1741, 0.9375, 0.1741, 0.375, 0.1741, 0.3438, 0.1741, 0.3438, 0.1741, 0.375, 0.1741, 0.9687, 0.1741, 0.9375, 0.1741, 0.9375, 0.1741, 0.9687, 0.1741, 0.9062, 0.4375, 0.9062, 0.5, 0.875, 0.5, 0.875, 0.4375, 0.9062, 0.375, 0.9062, 0.4375, 0.875, 0.4375, 0.875, 0.375, 0.9062, 0.3125, 0.9062, 0.375, 0.875, 0.375, 0.875, 0.3125, 0.4062, 0.1741, 0.375, 0.1741, 0.375, 0.1741, 0.4062, 0.1741, 0.875, 0.4375, 0.875, 0.5, 0.8437, 0.5, 0.8437, 0.4375, 0.875, 0.375, 0.875, 0.4375, 0.8437, 0.4375, 0.8438, 0.375, 0.875, 0.3125, 0.875, 0.375, 0.8438, 0.375, 0.8437, 0.3125, 0.875, 0.25, 0.875, 0.3125, 0.8437, 0.3125, 0.8438, 0.25, 0.875, 0.1875, 0.875, 0.25, 0.8438, 0.25, 0.8437, 0.1875, 1.0, 0.1741, 0.9687, 0.1741, 0.9687, 0.1741, 1.0, 0.1741, 0.4375, 0.1741, 0.4062, 0.1741, 0.4062, 0.1741, 0.4375, 0.1741, 0.8438, 0.25, 0.8437, 0.3125, 0.8125, 0.3125, 0.8125, 0.25, 0.8437, 0.1875, 0.8438, 0.25, 0.8125, 0.25, 0.8125, 0.1875, 0.03125, 0.1741, 0.0, 0.1741, 0.0, 0.1741, 0.03125, 0.1741, 0.4688, 0.1741, 0.4375, 0.1741, 0.4375, 0.1741, 0.4688, 0.1741, 0.0625, 0.1741, 0.03125, 0.1741, 0.03125, 0.1741, 0.0625, 0.1741, 0.8437, 0.4375, 0.8437, 0.5, 0.8125, 0.5, 0.8125, 0.4375, 0.8438, 0.375, 0.8437, 0.4375, 0.8125, 0.4375, 0.8125, 0.375, 0.8437, 0.3125, 0.8438, 0.375, 0.8125, 0.375, 0.8125, 0.3125, 0.5, 0.1741, 0.4688, 0.1741, 0.4688, 0.1741, 0.5, 0.1741, 0.8125, 0.4375, 0.8125, 0.5, 0.7812, 0.5, 0.7812, 0.4375, 0.8125, 0.375, 0.8125, 0.4375, 0.7812, 0.4375, 0.7812, 0.375, 0.8125, 0.3125, 0.8125, 0.375, 0.7812, 0.375, 0.7812, 0.3125, 0.8125, 0.25, 0.8125, 0.3125, 0.7812, 0.3125, 0.7812, 0.25, 0.8125, 0.1875, 0.8125, 0.25, 0.7812, 0.25, 0.7812, 0.1875, 0.09375, 0.1741, 0.0625, 0.1741, 0.0625, 0.1741, 0.09375, 0.1741, 0.5312, 0.1741, 0.5, 0.1741, 0.5, 0.1741, 0.5312, 0.1741, 0.7812, 0.1875, 0.7812, 0.25, 0.75, 0.25, 0.75, 0.1875, 0.125, 0.1741, 0.09375, 0.1741, 0.09375, 0.1741, 0.125, 0.1741, 0.5625, 0.1741, 0.5312, 0.1741, 0.5312, 0.1741, 0.5625, 0.1741, 0.1562, 0.1741, 0.125, 0.1741, 0.125, 0.1741, 0.1562, 0.1741, 0.7812, 0.4375, 0.7812, 0.5, 0.75, 0.5, 0.75, 0.4375, 0.7812, 0.375, 0.7812, 0.4375, 0.75, 0.4375, 0.75, 0.375, 0.7812, 0.3125, 0.7812, 0.375, 0.75, 0.375, 0.75, 0.3125, 0.7812, 0.25, 0.7812, 0.3125, 0.75, 0.3125, 0.75, 0.25, 0.6875, 0.1741, 0.7188, 0.1741, 0.7188, 0.1875, 0.6875, 0.1875, 0.6562, 0.1741, 0.6875, 0.1741, 0.6875, 0.1875, 0.6562, 0.1875, 0.625, 0.1741, 0.6562, 0.1741, 0.6562, 0.1875, 0.625, 0.1875, 0.5938, 0.1741, 0.625, 0.1741, 0.625, 0.1875, 0.5938, 0.1875, 0.5625, 0.1741, 0.5938, 0.1741, 0.5938, 0.1875, 0.5625, 0.1875, 0.5312, 0.1741, 0.5625, 0.1741, 0.5625, 0.1875, 0.5312, 0.1875, 0.5, 0.1741, 0.5312, 0.1741, 0.5312, 0.1875, 0.5, 0.1875, 0.4688, 0.1741, 0.5, 0.1741, 0.5, 0.1875, 0.4688, 0.1875, 0.4375, 0.1741, 0.4688, 0.1741, 0.4688, 0.1875, 0.4375, 0.1875, 0.4062, 0.1741, 0.4375, 0.1741, 0.4375, 0.1875, 0.4062, 0.1875, 0.375, 0.1741, 0.4062, 0.1741, 0.4062, 0.1875, 0.375, 0.1875, 0.3438, 0.1741, 0.375, 0.1741, 0.375, 0.1875, 0.3438, 0.1875, 0.3125, 0.1741, 0.3438, 0.1741, 0.3438, 0.1875, 0.3125, 0.1875, 0.2812, 0.1741, 0.3125, 0.1741, 0.3125, 0.1875, 0.2812, 0.1875, 0.25, 0.1741, 0.2812, 0.1741, 0.2812, 0.1875, 0.25, 0.1875, 0.2188, 0.1741, 0.25, 0.1741, 0.25, 0.1875, 0.2188, 0.1875, 0.1875, 0.1741, 0.2188, 0.1741, 0.2188, 0.1875, 0.1875, 0.1875, 0.1562, 0.1741, 0.1875, 0.1741, 0.1875, 0.1875, 0.1562, 0.1875, 0.125, 0.1741, 0.1562, 0.1741, 0.1562, 0.1875, 0.125, 0.1875, 0.09375, 0.1741, 0.125, 0.1741, 0.125, 0.1875, 0.09375, 0.1875, 0.0625, 0.1741, 0.09375, 0.1741, 0.09375, 0.1875, 0.0625, 0.1875, 0.03125, 0.1741, 0.0625, 0.1741, 0.0625, 0.1875, 0.03125, 0.1875, 0.0, 0.1741, 0.03125, 0.1741, 0.03125, 0.1875, 0.0, 0.1875, 0.9687, 0.1741, 1.0, 0.1741, 1.0, 0.1875, 0.9687, 0.1875, 0.9375, 0.1741, 0.9687, 0.1741, 0.9687, 0.1875, 0.9375, 0.1875, 0.9062, 0.1741, 0.9375, 0.1741, 0.9375, 0.1875, 0.9062, 0.1875, 0.875, 0.1741, 0.9062, 0.1741, 0.9062, 0.1875, 0.875, 0.1875, 0.8437, 0.1741, 0.875, 0.1741, 0.875, 0.1875, 0.8437, 0.1875, 0.8125, 0.1741, 0.8437, 0.1741, 0.8437, 0.1875, 0.8125, 0.1875, 0.7812, 0.1741, 0.8125, 0.1741, 0.8125, 0.1875, 0.7812, 0.1875, 0.75, 0.1741, 0.7812, 0.1741, 0.7812, 0.1875, 0.75, 0.1875, 0.7188, 0.1741, 0.75, 0.1741, 0.75, 0.1875, 0.7188, 0.1875, 0.75, 0.125, 0.75, 0.1741, 0.7188, 0.1741, 0.7188, 0.125, 0.75, 0.0625, 0.75, 0.125, 0.7188, 0.125, 0.7188, 0.0625, 0.7344, 0.0, 0.75, 0.0625, 0.7188, 0.0625, 0.7188, 0.125, 0.7188, 0.1741, 0.6875, 0.1741, 0.6875, 0.125, 0.7188, 0.0625, 0.7188, 0.125, 0.6875, 0.125, 0.6875, 0.0625, 0.7031, 0.0, 0.7188, 0.0625, 0.6875, 0.0625, 0.6875, 0.0625, 0.6875, 0.125, 0.6562, 0.125, 0.6562, 0.0625, 0.6719, 0.0, 0.6875, 0.0625, 0.6562, 0.0625, 0.6875, 0.125, 0.6875, 0.1741, 0.6562, 0.1741, 0.6562, 0.125, 0.6562, 0.125, 0.6562, 0.1741, 0.625, 0.1741, 0.625, 0.125, 0.6562, 0.0625, 0.6562, 0.125, 0.625, 0.125, 0.625, 0.0625, 0.6406, 0.0, 0.6562, 0.0625, 0.625, 0.0625, 0.6094, 0.0, 0.625, 0.0625, 0.5938, 0.0625, 0.625, 0.125, 0.625, 0.1741, 0.5938, 0.1741, 0.5938, 0.125, 0.625, 0.0625, 0.625, 0.125, 0.5938, 0.125, 0.5938, 0.0625, 0.5938, 0.125, 0.5938, 0.1741, 0.5625, 0.1741, 0.5625, 0.125, 0.5938, 0.0625, 0.5938, 0.125, 0.5625, 0.125, 0.5625, 0.0625, 0.5781, 0.0, 0.5938, 0.0625, 0.5625, 0.0625, 0.5469, 0.0, 0.5625, 0.0625, 0.5312, 0.0625, 0.5625, 0.125, 0.5625, 0.1741, 0.5312, 0.1741, 0.5312, 0.125, 0.5625, 0.0625, 0.5625, 0.125, 0.5312, 0.125, 0.5312, 0.0625, 0.5312, 0.125, 0.5312, 0.1741, 0.5, 0.1741, 0.5, 0.125, 0.5312, 0.0625, 0.5312, 0.125, 0.5, 0.125, 0.5, 0.0625, 0.5156, 0.0, 0.5312, 0.0625, 0.5, 0.0625, 0.5, 0.125, 0.5, 0.1741, 0.4688, 0.1741, 0.4688, 0.125, 0.5, 0.0625, 0.5, 0.125, 0.4688, 0.125, 0.4688, 0.0625, 0.4844, 0.0, 0.5, 0.0625, 0.4688, 0.0625, 0.4688, 0.125, 0.4688, 0.1741, 0.4375, 0.1741, 0.4375, 0.125, 0.4688, 0.0625, 0.4688, 0.125, 0.4375, 0.125, 0.4375, 0.0625, 0.4531, 0.0, 0.4688, 0.0625, 0.4375, 0.0625, 0.4375, 0.125, 0.4375, 0.1741, 0.4062, 0.1741, 0.4062, 0.125, 0.4375, 0.0625, 0.4375, 0.125, 0.4062, 0.125, 0.4062, 0.0625, 0.4219, 0.0, 0.4375, 0.0625, 0.4062, 0.0625, 0.4062, 0.125, 0.4062, 0.1741, 0.375, 0.1741, 0.375, 0.125, 0.4062, 0.0625, 0.4062, 0.125, 0.375, 0.125, 0.375, 0.0625, 0.3906, 0.0, 0.4062, 0.0625, 0.375, 0.0625, 0.375, 0.125, 0.375, 0.1741, 0.3438, 0.1741, 0.3438, 0.125, 0.375, 0.0625, 0.375, 0.125, 0.3438, 0.125, 0.3438, 0.0625, 0.3594, 0.0, 0.375, 0.0625, 0.3438, 0.0625, 0.3438, 0.0625, 0.3438, 0.125, 0.3125, 0.125, 0.3125, 0.0625, 0.3281, 0.0, 0.3438, 0.0625, 0.3125, 0.0625, 0.3438, 0.125, 0.3438, 0.1741, 0.3125, 0.1741, 0.3125, 0.125, 0.3125, 0.125, 0.3125, 0.1741, 0.2812, 0.1741, 0.2812, 0.125, 0.3125, 0.0625, 0.3125, 0.125, 0.2812, 0.125, 0.2812, 0.0625, 0.2969, 0.0, 0.3125, 0.0625, 0.2812, 0.0625, 0.2812, 0.0625, 0.2812, 0.125, 0.25, 0.125, 0.25, 0.0625, 0.2656, 0.0, 0.2812, 0.0625, 0.25, 0.0625, 0.2812, 0.125, 0.2812, 0.1741, 0.25, 0.1741, 0.25, 0.125, 0.25, 0.125, 0.25, 0.1741, 0.2188, 0.1741, 0.2188, 0.125, 0.25, 0.0625, 0.25, 0.125, 0.2188, 0.125, 0.2188, 0.0625, 0.2344, 0.0, 0.25, 0.0625, 0.2188, 0.0625, 0.2031, 0.0, 0.2188, 0.0625, 0.1875, 0.0625, 0.2188, 0.125, 0.2188, 0.1741, 0.1875, 0.1741, 0.1875, 0.125, 0.2188, 0.0625, 0.2188, 0.125, 0.1875, 0.125, 0.1875, 0.0625, 0.1875, 0.125, 0.1875, 0.1741, 0.1562, 0.1741, 0.1562, 0.125, 0.1875, 0.0625, 0.1875, 0.125, 0.1562, 0.125, 0.1563, 0.0625, 0.1719, 0.0, 0.1875, 0.0625, 0.1563, 0.0625, 0.1562, 0.125, 0.1562, 0.1741, 0.125, 0.1741, 0.125, 0.125, 0.1563, 0.0625, 0.1562, 0.125, 0.125, 0.125, 0.125, 0.0625, 0.1406, 0.0, 0.1563, 0.0625, 0.125, 0.0625, 0.125, 0.125, 0.125, 0.1741, 0.09375, 0.1741, 0.09375, 0.125, 0.125, 0.0625, 0.125, 0.125, 0.09375, 0.125, 0.09375, 0.0625, 0.1094, 0.0, 0.125, 0.0625, 0.09375, 0.0625, 0.09375, 0.125, 0.09375, 0.1741, 0.0625, 0.1741, 0.0625, 0.125, 0.09375, 0.0625, 0.09375, 0.125, 0.0625, 0.125, 0.0625, 0.0625, 0.07812, 0.0, 0.09375, 0.0625, 0.0625, 0.0625, 0.0625, 0.125, 0.0625, 0.1741, 0.03125, 0.1741, 0.03125, 0.125, 0.0625, 0.0625, 0.0625, 0.125, 0.03125, 0.125, 0.03125, 0.0625, 0.04687, 0.0, 0.0625, 0.0625, 0.03125, 0.0625, 0.03125, 0.125, 0.03125, 0.1741, 0.0, 0.1741, 0.0, 0.125, 0.03125, 0.0625, 0.03125, 0.125, 0.0, 0.125, 0.0, 0.0625, 0.01562, 0.0, 0.03125, 0.0625, 0.0, 0.0625, 1.0, 0.125, 1.0, 0.1741, 0.9687, 0.1741, 0.9687, 0.125, 1.0, 0.0625, 1.0, 0.125, 0.9687, 0.125, 0.9688, 0.0625, 0.9844, 0.0, 1.0, 0.0625, 0.9688, 0.0625, 0.9687, 0.125, 0.9687, 0.1741, 0.9375, 0.1741, 0.9375, 0.125, 0.9688, 0.0625, 0.9687, 0.125, 0.9375, 0.125, 0.9375, 0.0625, 0.9531, 0.0, 0.9688, 0.0625, 0.9375, 0.0625, 0.9375, 0.0625, 0.9375, 0.125, 0.9062, 0.125, 0.9062, 0.0625, 0.9219, 0.0, 0.9375, 0.0625, 0.9062, 0.0625, 0.9375, 0.125, 0.9375, 0.1741, 0.9062, 0.1741, 0.9062, 0.125, 0.9062, 0.125, 0.9062, 0.1741, 0.875, 0.1741, 0.875, 0.125, 0.9062, 0.0625, 0.9062, 0.125, 0.875, 0.125, 0.875, 0.0625, 0.8906, 0.0, 0.9062, 0.0625, 0.875, 0.0625, 0.8594, 0.0, 0.875, 0.0625, 0.8438, 0.0625, 0.875, 0.125, 0.875, 0.1741, 0.8437, 0.1741, 0.8438, 0.125, 0.875, 0.0625, 0.875, 0.125, 0.8438, 0.125, 0.8438, 0.0625, 0.8438, 0.125, 0.8437, 0.1741, 0.8125, 0.1741, 0.8125, 0.125, 0.8438, 0.0625, 0.8438, 0.125, 0.8125, 0.125, 0.8125, 0.0625, 0.8281, 0.0, 0.8438, 0.0625, 0.8125, 0.0625, 0.7969, 0.0, 0.8125, 0.0625, 0.7812, 0.0625, 0.8125, 0.125, 0.8125, 0.1741, 0.7812, 0.1741, 0.7812, 0.125, 0.8125, 0.0625, 0.8125, 0.125, 0.7812, 0.125, 0.7812, 0.0625, 0.7812, 0.125, 0.7812, 0.1741, 0.75, 0.1741, 0.75, 0.125, 0.7812, 0.0625, 0.7812, 0.125, 0.75, 0.125, 0.75, 0.0625, 0.7656, 0.0, 0.7812, 0.0625, 0.75, 0.0625])
me_sphere_001.update()
me_plane = bpy.data.meshes.new('Plane')
me_plane.from_pydata([(-0.54, -0.5, 0.0), (-0.46, -0.5, 0.0), (-0.54, 0.5, 0.0), (-0.46, 0.5, 0.0), (-0.54, -0.5, -0.01), (-0.46, -0.5, -0.01), (-0.54, 0.5, -0.01), (-0.46, 0.5, -0.01)], [], [(0, 2, 3, 1), (4, 5, 7, 6), (1, 3, 7, 5), (2, 0, 4, 6), (3, 2, 6, 7), (0, 1, 5, 4)])
me_plane.polygons.foreach_set('use_smooth', [True] * 6)
_uv = me_plane.uv_layers.new(name='UVMap')
_uv.uv.foreach_set('vector', [0.0, 0.0, 0.0, 1.0, 1.0, 1.0, 1.0, 0.0, 0.0, 0.0, 1.0, 0.0, 1.0, 1.0, 0.0, 1.0, 1.0, 0.0, 1.0, 1.0, 1.0, 1.0, 1.0, 0.0, 0.0, 1.0, 0.0, 0.0, 0.0, 0.0, 0.0, 1.0, 1.0, 1.0, 0.0, 1.0, 0.0, 1.0, 1.0, 1.0, 0.0, 0.0, 1.0, 0.0, 1.0, 0.0, 0.0, 0.0])
me_plane.update()

# ---- objects
ob_apple = bpy.data.objects.new('apple', me_sphere)
ob_knife = bpy.data.objects.new('knife', me_cube)
ob_bowl = bpy.data.objects.new('bowl', me_sphere_001)
ob_wood = bpy.data.objects.new('wood', me_plane)
ob_front_view = bpy.data.objects.new('front view', None)
ob_top_view = bpy.data.objects.new('top view', None)
ob_bottom_view = bpy.data.objects.new('bottom view', None)
ob_light = bpy.data.objects.new('Light', light_light)
ob_camera = bpy.data.objects.new('Camera', cam_camera)

# ---- transforms, parenting, visibility, modifiers, constraints
ob_apple.location = (0.0, 0.000236, 0.04)
_m = ob_apple.modifiers.new('Subdivision', 'SUBSURF')
_m.levels = 2
ob_knife.location = (0.0, 0.0, 0.1748)
_m = ob_knife.modifiers.new('Subdivision', 'SUBSURF')
_m.levels = 3
_m.render_levels = 3
ob_bowl.location = (0.0, 0.0, 0.0)
_m = ob_bowl.modifiers.new('Solidify', 'SOLIDIFY')
_m.thickness = 0.016
_m = ob_bowl.modifiers.new('Bevel', 'BEVEL')
_m.segments = 2
_m = ob_bowl.modifiers.new('Subdivision', 'SUBSURF')
_m.levels = 3
_m.render_levels = 3
ob_wood.location = (0.0, 0.0, 0.0)
_m = ob_wood.modifiers.new('Array', 'ARRAY')
_m.count = 14
_m.relative_offset_displace = (1.02, 0.0, 0.0)
_m = ob_wood.modifiers.new('Bevel', 'BEVEL')
_m.width = 0.001
_m.width_pct = 0.001
_m.harden_normals = True
ob_front_view.location = (0.0, 0.0, -0.04846)
ob_front_view.rotation_euler = (1.571, -0.0, -0.0)
ob_front_view.empty_display_type = 'IMAGE'
ob_front_view.empty_display_size = 0.3
ob_top_view.location = (0.0, 0.02282, -0.04846)
ob_top_view.empty_display_type = 'IMAGE'
ob_top_view.empty_display_size = 0.3
ob_bottom_view.location = (0.0, 0.05226, -0.04846)
ob_bottom_view.empty_display_type = 'IMAGE'
ob_bottom_view.empty_display_size = 0.3
ob_bottom_view.empty_image_depth = 'BACK'
ob_light.location = (4.076, 1.005, 5.904)
ob_light.rotation_euler = (0.6503, 0.05522, 1.866)
ob_light.lock_rotations_4d = False
ob_light.empty_display_type = 'ARROWS'
ob_light.color = (0.0, 0.0, 0.0, 0.0)
ob_light.lineart.crease_threshold = 0.0
ob_camera.location = (7.359, -6.926, 4.958)
ob_camera.rotation_euler = (1.109, 0.0, 0.8149)
ob_camera.lock_rotations_4d = False
ob_camera.empty_display_type = 'ARROWS'
ob_camera.color = (0.0, 0.0, 0.0, 0.0)
ob_camera.display_type = 'WIRE'
ob_camera.lineart.crease_threshold = 0.0

# ---- collection membership
col_collection.objects.link(ob_apple)
col_collection.objects.link(ob_knife)
col_collection.objects.link(ob_bowl)
col_collection.objects.link(ob_wood)
col_assets.objects.link(ob_front_view)
col_assets.objects.link(ob_top_view)
col_assets.objects.link(ob_bottom_view)
col_items.objects.link(ob_light)
col_items.objects.link(ob_camera)

# ---- scene / render settings (as saved in the file)
scene.camera = ob_camera
scene.frame_start = 1; scene.frame_end = 250; scene.frame_set(1)
scene.render.engine = 'BLENDER_EEVEE_NEXT'
scene.cycles.sampling_pattern = 'TABULATED_SOBOL'
scene.view_settings.view_transform = 'Filmic'
bpy.context.view_layer.update()
